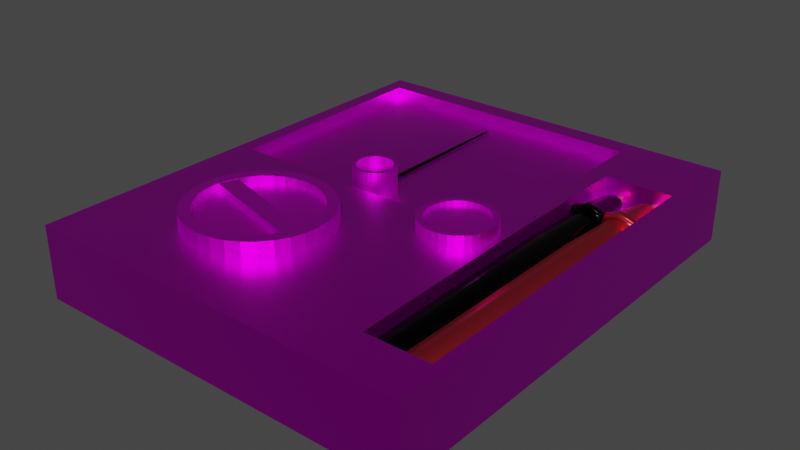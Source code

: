 # Source: AVO_Meter_Analog.blend  (saved by Blender 2.91.10; exported with 4.5.12 LTS)
import bpy
from mathutils import Matrix  # noqa: F401  (used for matrix-valued properties, if any)

bpy.ops.wm.read_factory_settings(use_empty=True)
scene = bpy.context.scene
scene.name = 'Scene'

# ---- collections
col_collection = bpy.data.collections.new('Collection'); scene.collection.children.link(col_collection)

# ---- images (referenced by path relative to the original .blend; pixels are not part of the script)
import os
ASSET_DIR = os.environ.get("B2B_ASSET_DIR", "")  # directory of the original .blend (textures are referenced by path, not embedded)
HERE = os.path.dirname(os.path.abspath(__file__))  # packed textures are extracted next to this script under _unpacked/

def load_image(name, relpath, width, height, colorspace="sRGB"):
    """Load a texture the original file referenced (path relative to the .blend, or extracted next to this script)."""
    p = next((c for c in (os.path.join(HERE, relpath), os.path.join(ASSET_DIR, relpath)) if relpath and os.path.exists(c)), "")
    if p:
        img = bpy.data.images.load(p, check_existing=True)
        img.name = name
    else:  # same state as the original file: an image datablock whose file is absent (Cycles renders it pink)
        img = bpy.data.images.new(name, width, height)
        img.source = "FILE"
        img.filepath = "//" + (relpath or name)
    img.colorspace_settings.name = colorspace
    return img
img_avometer_png_001 = load_image('Avometer.png.001', 'Avometer.png', 1024, 1024, 'sRGB')

# ---- materials (node trees are filled in below, after node groups)
mat_redplastic = bpy.data.materials.new('RedPlastic')
mat_redplastic.use_transparent_shadow = False
mat_gold = bpy.data.materials.new('Gold')
mat_gold.use_transparent_shadow = False
mat_material_004 = bpy.data.materials.new('Material.004')
mat_material_004.use_transparent_shadow = False
mat_material_002 = bpy.data.materials.new('Material.002')
mat_material_002.use_transparent_shadow = False
mat_material_001 = bpy.data.materials.new('Material.001')
mat_material_001.use_transparent_shadow = False
mat_material = bpy.data.materials.new('Material')
mat_material.alpha_threshold = 0.0
mat_material.use_transparent_shadow = False
mat_material.line_color = (0.0, 0.0, 0.0, 1.0)

# ---- material node trees
mat_redplastic.use_nodes = True; mat_redplastic.node_tree.nodes.clear()
_N = mat_redplastic.node_tree.nodes; _L = mat_redplastic.node_tree.links
n0 = _N.new('ShaderNodeBsdfPrincipled'); n0.name = 'Principled BSDF'; n0.location = (10, 300)
n0.distribution = 'GGX'
n0.subsurface_method = 'BURLEY'
n0.inputs[0].default_value = (0.9823, 0.05781, 0.09759, 1.0)
n0.inputs[1].default_value = 0.9959
n0.inputs[2].default_value = 0.3821
n0.inputs[3].default_value = 1.45
n0.inputs[13].default_value = 0.7033
n0.inputs[27].default_value = (0.0, 0.0, 0.0, 1.0)
n0.inputs[28].default_value = 1.0
n1 = _N.new('ShaderNodeOutputMaterial'); n1.name = 'Material Output'; n1.location = (300, 300)
_L.new(n0.outputs[0], n1.inputs[0])
n1.is_active_output = True
mat_gold.use_nodes = True; mat_gold.node_tree.nodes.clear()
_N = mat_gold.node_tree.nodes; _L = mat_gold.node_tree.links
n0 = _N.new('ShaderNodeBsdfPrincipled'); n0.name = 'Principled BSDF'; n0.location = (10, 300)
n0.distribution = 'GGX'
n0.subsurface_method = 'BURLEY'
n0.inputs[0].default_value = (0.9911, 0.7039, 0.297, 1.0)
n0.inputs[1].default_value = 0.9472
n0.inputs[2].default_value = 0.2561
n0.inputs[3].default_value = 1.45
n0.inputs[27].default_value = (0.0, 0.0, 0.0, 1.0)
n0.inputs[28].default_value = 1.0
n1 = _N.new('ShaderNodeOutputMaterial'); n1.name = 'Material Output'; n1.location = (300, 300)
_L.new(n0.outputs[0], n1.inputs[0])
n1.is_active_output = True
mat_material_004.use_nodes = True; mat_material_004.node_tree.nodes.clear()
_N = mat_material_004.node_tree.nodes; _L = mat_material_004.node_tree.links
n0 = _N.new('ShaderNodeBsdfPrincipled'); n0.name = 'Principled BSDF'; n0.location = (10, 300)
n0.distribution = 'GGX'
n0.subsurface_method = 'BURLEY'
n0.inputs[0].default_value = (0.0, 0.0, 0.0, 1.0)
n0.inputs[1].default_value = 0.7967
n0.inputs[2].default_value = 0.2073
n0.inputs[3].default_value = 1.45
n0.inputs[27].default_value = (0.0, 0.0, 0.0, 1.0)
n0.inputs[28].default_value = 1.0
n1 = _N.new('ShaderNodeOutputMaterial'); n1.name = 'Material Output'; n1.location = (300, 300)
_L.new(n0.outputs[0], n1.inputs[0])
n1.is_active_output = True
mat_material_002.use_nodes = True; mat_material_002.node_tree.nodes.clear()
_N = mat_material_002.node_tree.nodes; _L = mat_material_002.node_tree.links
n0 = _N.new('ShaderNodeBsdfPrincipled'); n0.name = 'Principled BSDF'; n0.location = (10, 300)
n0.distribution = 'GGX'
n0.subsurface_method = 'BURLEY'
n0.inputs[1].default_value = 1.0
n0.inputs[3].default_value = 1.45
n0.inputs[27].default_value = (0.0, 0.0, 0.0, 1.0)
n0.inputs[28].default_value = 1.0
n1 = _N.new('ShaderNodeOutputMaterial'); n1.name = 'Material Output'; n1.location = (300, 300)
n2 = _N.new('ShaderNodeTexImage'); n2.name = 'Image Texture'; n2.location = (-266, 191)
n2.image = img_avometer_png_001
_L.new(n0.outputs[0], n1.inputs[0])
_L.new(n2.outputs[0], n0.inputs[0])
n1.is_active_output = True
mat_material_001.use_nodes = True; mat_material_001.node_tree.nodes.clear()
_N = mat_material_001.node_tree.nodes; _L = mat_material_001.node_tree.links
n0 = _N.new('ShaderNodeBsdfPrincipled'); n0.name = 'Principled BSDF'; n0.location = (10, 300)
n0.distribution = 'GGX'
n0.subsurface_method = 'BURLEY'
n0.inputs[1].default_value = 1.0
n0.inputs[3].default_value = 1.45
n0.inputs[27].default_value = (0.0, 0.0, 0.0, 1.0)
n0.inputs[28].default_value = 1.0
n1 = _N.new('ShaderNodeOutputMaterial'); n1.name = 'Material Output'; n1.location = (300, 300)
n2 = _N.new('ShaderNodeTexImage'); n2.name = 'Image Texture'; n2.location = (-290, 247)
n2.image = img_avometer_png_001
_L.new(n0.outputs[0], n1.inputs[0])
_L.new(n2.outputs[0], n0.inputs[0])
n1.is_active_output = True
mat_material.use_nodes = True; mat_material.node_tree.nodes.clear()
_N = mat_material.node_tree.nodes; _L = mat_material.node_tree.links
n0 = _N.new('ShaderNodeOutputMaterial'); n0.name = 'Material Output'; n0.location = (300, 300)
n1 = _N.new('ShaderNodeBsdfPrincipled'); n1.name = 'Principled BSDF'; n1.location = (10, 300)
n1.distribution = 'GGX'
n1.subsurface_method = 'BURLEY'
n1.inputs[1].default_value = 1.0
n1.inputs[2].default_value = 0.4
n1.inputs[3].default_value = 1.45
n1.inputs[27].default_value = (0.0, 0.0, 0.0, 1.0)
n1.inputs[28].default_value = 1.0
n2 = _N.new('ShaderNodeTexImage'); n2.name = 'Image Texture'; n2.location = (-306, 229)
n2.image = img_avometer_png_001
_L.new(n1.outputs[0], n0.inputs[0])
_L.new(n2.outputs[0], n1.inputs[0])
n0.is_active_output = True

# ---- world
world_world = bpy.data.worlds.new('World'); scene.world = world_world
world_world.use_nodes = True; world_world.node_tree.nodes.clear()
_N = world_world.node_tree.nodes; _L = world_world.node_tree.links
n0 = _N.new('ShaderNodeOutputWorld'); n0.name = 'World Output'; n0.location = (300, 300)
n1 = _N.new('ShaderNodeBackground'); n1.name = 'Background'; n1.location = (10, 300)
n1.inputs[0].default_value = (0.05088, 0.05088, 0.05088, 1.0)
_L.new(n1.outputs[0], n0.inputs[0])
n0.is_active_output = True
world_world.color = (0.05088, 0.05088, 0.05088)
world_world.use_sun_shadow = False
world_world.sun_shadow_jitter_overblur = 0.0

# ---- meshes
me_cube_003 = bpy.data.meshes.new('Cube.003')
me_cube_003.from_pydata([(-1.0, -1.898, -1.0), (-1.0, -1.898, 0.8509), (-1.0, 1.0, -1.0), (-1.0, 1.0, 0.8509), (1.0, -1.898, -1.0), (1.0, -1.898, 0.8509), (1.0, 1.0, -1.0), (1.0, 1.0, 0.8509), (0.0, 1.0, -1.181), (0.0, 1.0, 1.181), (0.0, -1.898, -1.181), (0.0, -1.898, 1.181), (-1.19, -1.898, 0.0), (-1.19, 1.0, 0.0), (1.19, 1.0, 0.0), (1.19, -1.898, 0.0), (0.0, -1.898, 0.0), (-0.4017, 1.476, -0.02174), (-0.6935, 1.457, -0.01382), (-0.5828, 1.457, -0.5966), (2.117e-07, 1.457, -0.7019), (2.117e-07, 1.457, 0.6743), (0.5828, 1.457, 0.4821), (0.6935, 1.457, -0.01382), (0.5828, 1.457, -0.5966), (-0.5828, 1.457, 0.4821), (-0.1177, 1.908, -0.02985), (-0.3375, 1.476, -0.3593), (3.734e-08, 1.476, -0.4203), (3.734e-08, 1.476, 0.3768), (0.3375, 1.476, 0.2655), (0.4017, 1.476, -0.02174), (0.3375, 1.476, -0.3593), (-0.3375, 1.476, 0.2655), (0.3983, 1.514, -0.02177), (-0.09893, 1.908, -0.1288), (-1.109e-07, 1.908, -0.1467), (-1.109e-07, 1.908, 0.08696), (0.09893, 1.908, 0.05434), (0.1177, 1.908, -0.02985), (0.09893, 1.908, -0.1288), (-0.09893, 1.908, 0.05434), (-1.109e-07, 1.908, -0.02985), (0.3347, 1.514, -0.3565), (-0.3347, 1.514, 0.263), (3.631e-08, 1.514, 0.3734), (-0.3347, 1.514, -0.3565), (3.631e-08, 1.514, -0.417), (0.3347, 1.514, 0.263), (-0.3983, 1.514, -0.02177), (0.2514, 1.529, -0.2762), (2.83e-08, 1.529, 0.272), (-0.2514, 1.529, -0.2762), (-0.2991, 1.529, -0.02482), (0.2991, 1.529, -0.02482), (-0.2514, 1.529, 0.1891), (2.83e-08, 1.529, -0.3216), (0.2514, 1.529, 0.1891), (-0.8321, 0.9219, -0.8384), (-0.8321, 0.9219, 0.7018), (0.8321, 0.9219, -0.8384), (0.8321, 0.9219, 0.7018), (8.006e-08, 0.9219, 0.9762), (8.006e-08, 0.9219, -0.9887), (0.9902, 0.9219, -0.006257), (-0.9902, 0.9219, -0.006257), (-1.19, 0.9398, 1.02), (-1.19, 0.9882, 1.02), (-1.416, 0.9882, 0.007085), (-1.19, 0.9882, -1.183), (-5.564e-08, 0.9882, -1.398), (-5.564e-08, 0.9882, 1.412), (1.19, 0.9882, 1.02), (1.416, 0.9882, 0.007085), (1.19, 0.9882, -1.183), (1.19, 0.9398, -1.183), (-1.416, 0.9398, 0.007085), (-1.19, 0.9398, -1.183), (1.19, 0.9398, 1.02), (-5.564e-08, 0.9398, 1.412), (-5.564e-08, 0.9398, -1.398), (1.416, 0.9398, 0.007085), (-1.0, 0.2444, -1.0), (1.0, 0.2444, 0.8509), (0.0, 0.2444, 1.181), (0.0, 0.2444, -1.181), (1.19, 0.2444, 0.0), (-1.0, 0.2444, 0.8509), (1.0, 0.2444, -1.0), (-1.19, 0.2444, 0.0), (-0.8354, 0.9085, 0.7048), (0.8354, 0.9085, -0.8416), (-0.9941, 0.9085, -0.006133), (-0.8354, 0.9085, -0.8416), (0.8354, 0.9085, 0.7048), (7.848e-08, 0.9085, 0.9802), (7.848e-08, 0.9085, -0.9925), (0.9941, 0.9085, -0.006133), (-1.347, 0.9369, 0.004917), (-1.132, 0.9369, 0.9681), (1.132, 0.9369, 0.9681), (1.347, 0.9369, 0.004917), (1.132, 0.9369, -1.127), (-3.359e-08, 0.9369, -1.332), (-1.132, 0.9369, -1.127), (-3.359e-08, 0.9369, 1.341), (1.387, 0.9897, 0.006169), (1.166, 0.9897, 0.998), (-1.166, 0.9897, -1.159), (-1.387, 0.9897, 0.006169), (-4.845e-08, 0.9897, -1.37), (1.166, 0.9897, -1.159), (-4.845e-08, 0.9897, 1.382), (-1.166, 0.9897, 0.998)], [], [(103, 104, 77, 80), (13, 3, 25, 18), (86, 83, 5, 15), (16, 11, 1, 12), (85, 88, 4, 10), (84, 87, 1, 11), (83, 84, 11, 5), (82, 85, 10, 0), (15, 5, 11, 16), (6, 8, 20, 24), (2, 13, 18, 19), (4, 15, 16, 10), (10, 16, 12, 0), (88, 86, 15, 4), (9, 7, 22, 21), (109, 108, 69, 68), (19, 18, 17, 27), (21, 22, 30, 29), (24, 20, 28, 32), (22, 23, 31, 30), (14, 6, 24, 23), (8, 2, 19, 20), (3, 9, 21, 25), (7, 14, 23, 22), (57, 54, 39, 38), (56, 52, 35, 36), (54, 50, 40, 39), (55, 51, 37, 41), (18, 25, 33, 17), (25, 21, 29, 33), (23, 24, 32, 31), (20, 19, 27, 28), (42, 37, 38, 39), (26, 41, 37, 42), (35, 26, 42, 36), (36, 42, 39, 40), (50, 56, 36, 40), (51, 57, 38, 37), (52, 53, 26, 35), (53, 55, 41, 26), (17, 33, 44, 49), (27, 17, 49, 46), (29, 30, 48, 45), (32, 28, 47, 43), (33, 29, 45, 44), (31, 32, 43, 34), (28, 27, 46, 47), (30, 31, 34, 48), (49, 44, 55, 53), (46, 49, 53, 52), (45, 48, 57, 51), (43, 47, 56, 50), (44, 45, 51, 55), (34, 43, 50, 54), (47, 46, 52, 56), (48, 34, 54, 57), (93, 92, 65, 58), (101, 102, 75, 81), (104, 98, 76, 77), (98, 99, 66, 76), (100, 101, 81, 78), (106, 107, 72, 73), (102, 103, 80, 75), (92, 90, 59, 65), (76, 66, 67, 68), (77, 76, 68, 69), (74, 73, 81, 75), (69, 70, 80, 77), (72, 71, 79, 78), (71, 67, 66, 79), (70, 74, 75, 80), (73, 72, 78, 81), (108, 110, 70, 69), (110, 111, 74, 70), (105, 100, 78, 79), (107, 112, 71, 72), (99, 105, 79, 66), (112, 113, 67, 71), (111, 106, 73, 74), (113, 109, 68, 67), (12, 1, 87, 89), (0, 12, 89, 82), (91, 97, 86, 88), (93, 96, 85, 82), (94, 95, 84, 83), (95, 90, 87, 84), (96, 91, 88, 85), (97, 94, 83, 86), (64, 61, 94, 97), (63, 60, 91, 96), (62, 59, 90, 95), (61, 62, 95, 94), (58, 63, 96, 93), (60, 64, 97, 91), (89, 87, 90, 92), (82, 89, 92, 93), (59, 62, 105, 99), (62, 61, 100, 105), (60, 63, 103, 102), (61, 64, 101, 100), (65, 59, 99, 98), (58, 65, 98, 104), (64, 60, 102, 101), (63, 58, 104, 103), (3, 13, 109, 113), (6, 14, 106, 111), (9, 3, 113, 112), (7, 9, 112, 107), (8, 6, 111, 110), (2, 8, 110, 108), (14, 7, 107, 106), (13, 2, 108, 109)])
me_cube_003.polygons.foreach_set('use_smooth', [True] * 112)
me_cube_003.polygons.foreach_set('material_index', [0, 0, 0, 0, 0, 0, 0, 0, 0, 0, 0, 0, 0, 0, 0, 0, 0, 0, 0, 0, 0, 0, 0, 0, 1, 1, 1, 1, 0, 0, 0, 0, 1, 1, 1, 1, 1, 1, 1, 1, 1, 1, 1, 1, 1, 1, 1, 1, 1, 1, 1, 1, 1, 1, 1, 1, 0, 0, 0, 0, 0, 0, 0, 0, 0, 0, 0, 0, 0, 0, 0, 0, 0, 0, 0, 0, 0, 0, 0, 0, 0, 0, 0, 0, 0, 0, 0, 0, 0, 0, 0, 0, 0, 0, 0, 0, 0, 0, 0, 0, 0, 0, 0, 0, 0, 0, 0, 0, 0, 0, 0, 0])
_uv = me_cube_003.uv_layers.new(name='UVMap')
_uv.uv.foreach_set('vector', [0.25, 0.5098, 0.125, 0.5098, 0.125, 0.5098, 0.25, 0.5098, 0.5, 0.25, 0.625, 0.25, 0.625, 0.25, 0.5, 0.25, 0.5, 0.5945, 0.625, 0.5945, 0.625, 0.75, 0.5, 0.75, 0.5, 0.875, 0.625, 0.875, 0.625, 1.0, 0.5, 1.0, 0.25, 0.5945, 0.375, 0.5945, 0.375, 0.75, 0.25, 0.75, 0.75, 0.5945, 0.875, 0.5945, 0.875, 0.75, 0.75, 0.75, 0.625, 0.5945, 0.75, 0.5945, 0.75, 0.75, 0.625, 0.75, 0.125, 0.5945, 0.25, 0.5945, 0.25, 0.75, 0.125, 0.75, 0.5, 0.75, 0.625, 0.75, 0.625, 0.875, 0.5, 0.875, 0.375, 0.5, 0.25, 0.5, 0.25, 0.5, 0.375, 0.5, 0.375, 0.25, 0.5, 0.25, 0.5, 0.25, 0.375, 0.25, 0.375, 0.75, 0.5, 0.75, 0.5, 0.875, 0.375, 0.875, 0.375, 0.875, 0.5, 0.875, 0.5, 1.0, 0.375, 1.0, 0.375, 0.5945, 0.5, 0.5945, 0.5, 0.75, 0.375, 0.75, 0.75, 0.5, 0.625, 0.5, 0.625, 0.5, 0.75, 0.5, 0.5, 0.25, 0.375, 0.25, 0.375, 0.25, 0.5, 0.25, 0.375, 0.25, 0.5, 0.25, 0.5, 0.25, 0.375, 0.25, 0.75, 0.5, 0.625, 0.5, 0.625, 0.5, 0.75, 0.5, 0.375, 0.5, 0.25, 0.5, 0.25, 0.5, 0.375, 0.5, 0.625, 0.5, 0.5, 0.5, 0.5, 0.5, 0.625, 0.5, 0.5, 0.5, 0.375, 0.5, 0.375, 0.5, 0.5, 0.5, 0.25, 0.5, 0.125, 0.5, 0.125, 0.5, 0.25, 0.5, 0.875, 0.5, 0.75, 0.5, 0.75, 0.5, 0.875, 0.5, 0.625, 0.5, 0.5, 0.5, 0.5, 0.5, 0.625, 0.5, 0.625, 0.5, 0.5, 0.5, 0.5, 0.5, 0.625, 0.5, 0.25, 0.5, 0.125, 0.5, 0.125, 0.5, 0.25, 0.5, 0.5, 0.5, 0.375, 0.5, 0.375, 0.5, 0.5, 0.5, 0.875, 0.5, 0.75, 0.5, 0.75, 0.5, 0.875, 0.5, 0.5, 0.25, 0.625, 0.25, 0.625, 0.25, 0.5, 0.25, 0.875, 0.5, 0.75, 0.5, 0.75, 0.5, 0.875, 0.5, 0.5, 0.5, 0.375, 0.5, 0.375, 0.5, 0.5, 0.5, 0.25, 0.5, 0.125, 0.5, 0.125, 0.5, 0.25, 0.5, 0.5, 0.375, 0.625, 0.375, 0.625, 0.5, 0.5, 0.5, 0.5, 0.25, 0.625, 0.25, 0.625, 0.375, 0.5, 0.375, 0.375, 0.25, 0.5, 0.25, 0.5, 0.375, 0.375, 0.375, 0.375, 0.375, 0.5, 0.375, 0.5, 0.5, 0.375, 0.5, 0.375, 0.5, 0.25, 0.5, 0.25, 0.5, 0.375, 0.5, 0.75, 0.5, 0.625, 0.5, 0.625, 0.5, 0.75, 0.5, 0.375, 0.25, 0.5, 0.25, 0.5, 0.25, 0.375, 0.25, 0.5, 0.25, 0.625, 0.25, 0.625, 0.25, 0.5, 0.25, 0.5, 0.25, 0.625, 0.25, 0.625, 0.25, 0.5, 0.25, 0.375, 0.25, 0.5, 0.25, 0.5, 0.25, 0.375, 0.25, 0.75, 0.5, 0.625, 0.5, 0.625, 0.5, 0.75, 0.5, 0.375, 0.5, 0.25, 0.5, 0.25, 0.5, 0.375, 0.5, 0.875, 0.5, 0.75, 0.5, 0.75, 0.5, 0.875, 0.5, 0.5, 0.5, 0.375, 0.5, 0.375, 0.5, 0.5, 0.5, 0.25, 0.5, 0.125, 0.5, 0.125, 0.5, 0.25, 0.5, 0.625, 0.5, 0.5, 0.5, 0.5, 0.5, 0.625, 0.5, 0.5, 0.25, 0.625, 0.25, 0.625, 0.25, 0.5, 0.25, 0.375, 0.25, 0.5, 0.25, 0.5, 0.25, 0.375, 0.25, 0.75, 0.5, 0.625, 0.5, 0.625, 0.5, 0.75, 0.5, 0.375, 0.5, 0.25, 0.5, 0.25, 0.5, 0.375, 0.5, 0.875, 0.5, 0.75, 0.5, 0.75, 0.5, 0.875, 0.5, 0.5, 0.5, 0.375, 0.5, 0.375, 0.5, 0.5, 0.5, 0.25, 0.5, 0.125, 0.5, 0.125, 0.5, 0.25, 0.5, 0.625, 0.5, 0.5, 0.5, 0.5, 0.5, 0.625, 0.5, 0.375, 0.2386, 0.5, 0.2386, 0.5, 0.2402, 0.375, 0.2402, 0.5, 0.5098, 0.375, 0.5098, 0.375, 0.5098, 0.5, 0.5098, 0.375, 0.2402, 0.5, 0.2402, 0.5, 0.2402, 0.375, 0.2402, 0.5, 0.2402, 0.625, 0.2402, 0.625, 0.2402, 0.5, 0.2402, 0.625, 0.5098, 0.5, 0.5098, 0.5, 0.5098, 0.625, 0.5098, 0.5, 0.5, 0.625, 0.5, 0.625, 0.5, 0.5, 0.5, 0.375, 0.5098, 0.25, 0.5098, 0.25, 0.5098, 0.375, 0.5098, 0.5, 0.2386, 0.625, 0.2386, 0.625, 0.2402, 0.5, 0.2402, 0.5, 0.2402, 0.625, 0.2402, 0.625, 0.25, 0.5, 0.25, 0.375, 0.2402, 0.5, 0.2402, 0.5, 0.25, 0.375, 0.25, 0.375, 0.5, 0.5, 0.5, 0.5, 0.5098, 0.375, 0.5098, 0.125, 0.5, 0.25, 0.5, 0.25, 0.5098, 0.125, 0.5098, 0.625, 0.5, 0.75, 0.5, 0.75, 0.5098, 0.625, 0.5098, 0.75, 0.5, 0.875, 0.5, 0.875, 0.5098, 0.75, 0.5098, 0.25, 0.5, 0.375, 0.5, 0.375, 0.5098, 0.25, 0.5098, 0.5, 0.5, 0.625, 0.5, 0.625, 0.5098, 0.5, 0.5098, 0.125, 0.5, 0.25, 0.5, 0.25, 0.5, 0.125, 0.5, 0.25, 0.5, 0.375, 0.5, 0.375, 0.5, 0.25, 0.5, 0.75, 0.5098, 0.625, 0.5098, 0.625, 0.5098, 0.75, 0.5098, 0.625, 0.5, 0.75, 0.5, 0.75, 0.5, 0.625, 0.5, 0.875, 0.5098, 0.75, 0.5098, 0.75, 0.5098, 0.875, 0.5098, 0.75, 0.5, 0.875, 0.5, 0.875, 0.5, 0.75, 0.5, 0.375, 0.5, 0.5, 0.5, 0.5, 0.5, 0.375, 0.5, 0.625, 0.25, 0.5, 0.25, 0.5, 0.25, 0.625, 0.25, 0.5, 0.0, 0.625, 0.0, 0.625, 0.1555, 0.5, 0.1555, 0.375, 0.0, 0.5, 0.0, 0.5, 0.1555, 0.375, 0.1555, 0.375, 0.5114, 0.5, 0.5114, 0.5, 0.5945, 0.375, 0.5945, 0.125, 0.5114, 0.25, 0.5114, 0.25, 0.5945, 0.125, 0.5945, 0.625, 0.5114, 0.75, 0.5114, 0.75, 0.5945, 0.625, 0.5945, 0.75, 0.5114, 0.875, 0.5114, 0.875, 0.5945, 0.75, 0.5945, 0.25, 0.5114, 0.375, 0.5114, 0.375, 0.5945, 0.25, 0.5945, 0.5, 0.5114, 0.625, 0.5114, 0.625, 0.5945, 0.5, 0.5945, 0.5, 0.5098, 0.625, 0.5098, 0.625, 0.5114, 0.5, 0.5114, 0.25, 0.5098, 0.375, 0.5098, 0.375, 0.5114, 0.25, 0.5114, 0.75, 0.5098, 0.875, 0.5098, 0.875, 0.5114, 0.75, 0.5114, 0.625, 0.5098, 0.75, 0.5098, 0.75, 0.5114, 0.625, 0.5114, 0.125, 0.5098, 0.25, 0.5098, 0.25, 0.5114, 0.125, 0.5114, 0.375, 0.5098, 0.5, 0.5098, 0.5, 0.5114, 0.375, 0.5114, 0.5, 0.1555, 0.625, 0.1555, 0.625, 0.2386, 0.5, 0.2386, 0.375, 0.1555, 0.5, 0.1555, 0.5, 0.2386, 0.375, 0.2386, 0.875, 0.5098, 0.75, 0.5098, 0.75, 0.5098, 0.875, 0.5098, 0.75, 0.5098, 0.625, 0.5098, 0.625, 0.5098, 0.75, 0.5098, 0.375, 0.5098, 0.25, 0.5098, 0.25, 0.5098, 0.375, 0.5098, 0.625, 0.5098, 0.5, 0.5098, 0.5, 0.5098, 0.625, 0.5098, 0.5, 0.2402, 0.625, 0.2402, 0.625, 0.2402, 0.5, 0.2402, 0.375, 0.2402, 0.5, 0.2402, 0.5, 0.2402, 0.375, 0.2402, 0.5, 0.5098, 0.375, 0.5098, 0.375, 0.5098, 0.5, 0.5098, 0.25, 0.5098, 0.125, 0.5098, 0.125, 0.5098, 0.25, 0.5098, 0.625, 0.25, 0.5, 0.25, 0.5, 0.25, 0.625, 0.25, 0.375, 0.5, 0.5, 0.5, 0.5, 0.5, 0.375, 0.5, 0.75, 0.5, 0.875, 0.5, 0.875, 0.5, 0.75, 0.5, 0.625, 0.5, 0.75, 0.5, 0.75, 0.5, 0.625, 0.5, 0.25, 0.5, 0.375, 0.5, 0.375, 0.5, 0.25, 0.5, 0.125, 0.5, 0.25, 0.5, 0.25, 0.5, 0.125, 0.5, 0.5, 0.5, 0.625, 0.5, 0.625, 0.5, 0.5, 0.5, 0.5, 0.25, 0.375, 0.25, 0.375, 0.25, 0.5, 0.25])
me_cube_003.materials.append(mat_redplastic)
me_cube_003.materials.append(mat_gold)
me_cube_003.use_remesh_fix_poles = True
me_cube_003.use_remesh_preserve_attributes = False
me_cube_003.use_mirror_vertex_groups = False
me_cube_003.update()
me_cube_004 = bpy.data.meshes.new('Cube.004')
me_cube_004.from_pydata([(-1.0, -1.898, -1.0), (-1.0, -1.898, 0.8509), (-1.0, 1.0, -1.0), (-1.0, 1.0, 0.8509), (1.0, -1.898, -1.0), (1.0, -1.898, 0.8509), (1.0, 1.0, -1.0), (1.0, 1.0, 0.8509), (0.0, 1.0, -1.181), (0.0, 1.0, 1.181), (0.0, -1.898, -1.181), (0.0, -1.898, 1.181), (-1.19, -1.898, 0.0), (-1.19, 1.0, 0.0), (1.19, 1.0, 0.0), (1.19, -1.898, 0.0), (0.0, -1.898, 0.0), (-0.4017, 1.476, -0.02174), (-0.6935, 1.457, -0.01382), (-0.5828, 1.457, -0.5966), (2.117e-07, 1.457, -0.7019), (2.117e-07, 1.457, 0.6743), (0.5828, 1.457, 0.4821), (0.6935, 1.457, -0.01382), (0.5828, 1.457, -0.5966), (-0.5828, 1.457, 0.4821), (-0.1177, 1.908, -0.02985), (-0.3375, 1.476, -0.3593), (3.734e-08, 1.476, -0.4203), (3.734e-08, 1.476, 0.3768), (0.3375, 1.476, 0.2655), (0.4017, 1.476, -0.02174), (0.3375, 1.476, -0.3593), (-0.3375, 1.476, 0.2655), (0.3983, 1.514, -0.02177), (-0.09893, 1.908, -0.1288), (-1.109e-07, 1.908, -0.1467), (-1.109e-07, 1.908, 0.08696), (0.09893, 1.908, 0.05434), (0.1177, 1.908, -0.02985), (0.09893, 1.908, -0.1288), (-0.09893, 1.908, 0.05434), (-1.109e-07, 1.908, -0.02985), (0.3347, 1.514, -0.3565), (-0.3347, 1.514, 0.263), (3.631e-08, 1.514, 0.3734), (-0.3347, 1.514, -0.3565), (3.631e-08, 1.514, -0.417), (0.3347, 1.514, 0.263), (-0.3983, 1.514, -0.02177), (0.2514, 1.529, -0.2762), (2.83e-08, 1.529, 0.272), (-0.2514, 1.529, -0.2762), (-0.2991, 1.529, -0.02482), (0.2991, 1.529, -0.02482), (-0.2514, 1.529, 0.1891), (2.83e-08, 1.529, -0.3216), (0.2514, 1.529, 0.1891), (-0.8321, 0.9219, -0.8384), (-0.8321, 0.9219, 0.7018), (0.8321, 0.9219, -0.8384), (0.8321, 0.9219, 0.7018), (8.006e-08, 0.9219, 0.9762), (8.006e-08, 0.9219, -0.9887), (0.9902, 0.9219, -0.006257), (-0.9902, 0.9219, -0.006257), (-1.19, 0.9398, 1.02), (-1.19, 0.9882, 1.02), (-1.416, 0.9882, 0.007085), (-1.19, 0.9882, -1.183), (-5.564e-08, 0.9882, -1.398), (-5.564e-08, 0.9882, 1.412), (1.19, 0.9882, 1.02), (1.416, 0.9882, 0.007085), (1.19, 0.9882, -1.183), (1.19, 0.9398, -1.183), (-1.416, 0.9398, 0.007085), (-1.19, 0.9398, -1.183), (1.19, 0.9398, 1.02), (-5.564e-08, 0.9398, 1.412), (-5.564e-08, 0.9398, -1.398), (1.416, 0.9398, 0.007085), (-1.0, 0.2444, -1.0), (1.0, 0.2444, 0.8509), (0.0, 0.2444, 1.181), (0.0, 0.2444, -1.181), (1.19, 0.2444, 0.0), (-1.0, 0.2444, 0.8509), (1.0, 0.2444, -1.0), (-1.19, 0.2444, 0.0), (-0.8354, 0.9085, 0.7048), (0.8354, 0.9085, -0.8416), (-0.9941, 0.9085, -0.006133), (-0.8354, 0.9085, -0.8416), (0.8354, 0.9085, 0.7048), (7.848e-08, 0.9085, 0.9802), (7.848e-08, 0.9085, -0.9925), (0.9941, 0.9085, -0.006133), (-1.347, 0.9369, 0.004917), (-1.132, 0.9369, 0.9681), (1.132, 0.9369, 0.9681), (1.347, 0.9369, 0.004917), (1.132, 0.9369, -1.127), (-3.359e-08, 0.9369, -1.332), (-1.132, 0.9369, -1.127), (-3.359e-08, 0.9369, 1.341), (1.387, 0.9897, 0.006169), (1.166, 0.9897, 0.998), (-1.166, 0.9897, -1.159), (-1.387, 0.9897, 0.006169), (-4.845e-08, 0.9897, -1.37), (1.166, 0.9897, -1.159), (-4.845e-08, 0.9897, 1.382), (-1.166, 0.9897, 0.998)], [], [(103, 104, 77, 80), (13, 3, 25, 18), (86, 83, 5, 15), (16, 11, 1, 12), (85, 88, 4, 10), (84, 87, 1, 11), (83, 84, 11, 5), (82, 85, 10, 0), (15, 5, 11, 16), (6, 8, 20, 24), (2, 13, 18, 19), (4, 15, 16, 10), (10, 16, 12, 0), (88, 86, 15, 4), (9, 7, 22, 21), (109, 108, 69, 68), (19, 18, 17, 27), (21, 22, 30, 29), (24, 20, 28, 32), (22, 23, 31, 30), (14, 6, 24, 23), (8, 2, 19, 20), (3, 9, 21, 25), (7, 14, 23, 22), (57, 54, 39, 38), (56, 52, 35, 36), (54, 50, 40, 39), (55, 51, 37, 41), (18, 25, 33, 17), (25, 21, 29, 33), (23, 24, 32, 31), (20, 19, 27, 28), (42, 37, 38, 39), (26, 41, 37, 42), (35, 26, 42, 36), (36, 42, 39, 40), (50, 56, 36, 40), (51, 57, 38, 37), (52, 53, 26, 35), (53, 55, 41, 26), (17, 33, 44, 49), (27, 17, 49, 46), (29, 30, 48, 45), (32, 28, 47, 43), (33, 29, 45, 44), (31, 32, 43, 34), (28, 27, 46, 47), (30, 31, 34, 48), (49, 44, 55, 53), (46, 49, 53, 52), (45, 48, 57, 51), (43, 47, 56, 50), (44, 45, 51, 55), (34, 43, 50, 54), (47, 46, 52, 56), (48, 34, 54, 57), (93, 92, 65, 58), (101, 102, 75, 81), (104, 98, 76, 77), (98, 99, 66, 76), (100, 101, 81, 78), (106, 107, 72, 73), (102, 103, 80, 75), (92, 90, 59, 65), (76, 66, 67, 68), (77, 76, 68, 69), (74, 73, 81, 75), (69, 70, 80, 77), (72, 71, 79, 78), (71, 67, 66, 79), (70, 74, 75, 80), (73, 72, 78, 81), (108, 110, 70, 69), (110, 111, 74, 70), (105, 100, 78, 79), (107, 112, 71, 72), (99, 105, 79, 66), (112, 113, 67, 71), (111, 106, 73, 74), (113, 109, 68, 67), (12, 1, 87, 89), (0, 12, 89, 82), (91, 97, 86, 88), (93, 96, 85, 82), (94, 95, 84, 83), (95, 90, 87, 84), (96, 91, 88, 85), (97, 94, 83, 86), (64, 61, 94, 97), (63, 60, 91, 96), (62, 59, 90, 95), (61, 62, 95, 94), (58, 63, 96, 93), (60, 64, 97, 91), (89, 87, 90, 92), (82, 89, 92, 93), (59, 62, 105, 99), (62, 61, 100, 105), (60, 63, 103, 102), (61, 64, 101, 100), (65, 59, 99, 98), (58, 65, 98, 104), (64, 60, 102, 101), (63, 58, 104, 103), (3, 13, 109, 113), (6, 14, 106, 111), (9, 3, 113, 112), (7, 9, 112, 107), (8, 6, 111, 110), (2, 8, 110, 108), (14, 7, 107, 106), (13, 2, 108, 109)])
me_cube_004.polygons.foreach_set('use_smooth', [True] * 112)
me_cube_004.polygons.foreach_set('material_index', [2, 2, 2, 2, 2, 2, 2, 2, 2, 2, 2, 2, 2, 2, 2, 2, 2, 2, 2, 2, 2, 2, 2, 2, 1, 1, 1, 1, 2, 2, 2, 2, 1, 1, 1, 1, 1, 1, 1, 1, 1, 1, 1, 1, 1, 1, 1, 1, 1, 1, 1, 1, 1, 1, 1, 1, 2, 2, 2, 2, 2, 2, 2, 2, 2, 2, 2, 2, 2, 2, 2, 2, 2, 2, 2, 2, 2, 2, 2, 2, 2, 2, 2, 2, 2, 2, 2, 2, 2, 2, 2, 2, 2, 2, 2, 2, 2, 2, 2, 2, 2, 2, 2, 2, 2, 2, 2, 2, 2, 2, 2, 2])
_uv = me_cube_004.uv_layers.new(name='UVMap')
_uv.uv.foreach_set('vector', [0.25, 0.5098, 0.125, 0.5098, 0.125, 0.5098, 0.25, 0.5098, 0.5, 0.25, 0.625, 0.25, 0.625, 0.25, 0.5, 0.25, 0.5, 0.5945, 0.625, 0.5945, 0.625, 0.75, 0.5, 0.75, 0.5, 0.875, 0.625, 0.875, 0.625, 1.0, 0.5, 1.0, 0.25, 0.5945, 0.375, 0.5945, 0.375, 0.75, 0.25, 0.75, 0.75, 0.5945, 0.875, 0.5945, 0.875, 0.75, 0.75, 0.75, 0.625, 0.5945, 0.75, 0.5945, 0.75, 0.75, 0.625, 0.75, 0.125, 0.5945, 0.25, 0.5945, 0.25, 0.75, 0.125, 0.75, 0.5, 0.75, 0.625, 0.75, 0.625, 0.875, 0.5, 0.875, 0.375, 0.5, 0.25, 0.5, 0.25, 0.5, 0.375, 0.5, 0.375, 0.25, 0.5, 0.25, 0.5, 0.25, 0.375, 0.25, 0.375, 0.75, 0.5, 0.75, 0.5, 0.875, 0.375, 0.875, 0.375, 0.875, 0.5, 0.875, 0.5, 1.0, 0.375, 1.0, 0.375, 0.5945, 0.5, 0.5945, 0.5, 0.75, 0.375, 0.75, 0.75, 0.5, 0.625, 0.5, 0.625, 0.5, 0.75, 0.5, 0.5, 0.25, 0.375, 0.25, 0.375, 0.25, 0.5, 0.25, 0.375, 0.25, 0.5, 0.25, 0.5, 0.25, 0.375, 0.25, 0.75, 0.5, 0.625, 0.5, 0.625, 0.5, 0.75, 0.5, 0.375, 0.5, 0.25, 0.5, 0.25, 0.5, 0.375, 0.5, 0.625, 0.5, 0.5, 0.5, 0.5, 0.5, 0.625, 0.5, 0.5, 0.5, 0.375, 0.5, 0.375, 0.5, 0.5, 0.5, 0.25, 0.5, 0.125, 0.5, 0.125, 0.5, 0.25, 0.5, 0.875, 0.5, 0.75, 0.5, 0.75, 0.5, 0.875, 0.5, 0.625, 0.5, 0.5, 0.5, 0.5, 0.5, 0.625, 0.5, 0.625, 0.5, 0.5, 0.5, 0.5, 0.5, 0.625, 0.5, 0.25, 0.5, 0.125, 0.5, 0.125, 0.5, 0.25, 0.5, 0.5, 0.5, 0.375, 0.5, 0.375, 0.5, 0.5, 0.5, 0.875, 0.5, 0.75, 0.5, 0.75, 0.5, 0.875, 0.5, 0.5, 0.25, 0.625, 0.25, 0.625, 0.25, 0.5, 0.25, 0.875, 0.5, 0.75, 0.5, 0.75, 0.5, 0.875, 0.5, 0.5, 0.5, 0.375, 0.5, 0.375, 0.5, 0.5, 0.5, 0.25, 0.5, 0.125, 0.5, 0.125, 0.5, 0.25, 0.5, 0.5, 0.375, 0.625, 0.375, 0.625, 0.5, 0.5, 0.5, 0.5, 0.25, 0.625, 0.25, 0.625, 0.375, 0.5, 0.375, 0.375, 0.25, 0.5, 0.25, 0.5, 0.375, 0.375, 0.375, 0.375, 0.375, 0.5, 0.375, 0.5, 0.5, 0.375, 0.5, 0.375, 0.5, 0.25, 0.5, 0.25, 0.5, 0.375, 0.5, 0.75, 0.5, 0.625, 0.5, 0.625, 0.5, 0.75, 0.5, 0.375, 0.25, 0.5, 0.25, 0.5, 0.25, 0.375, 0.25, 0.5, 0.25, 0.625, 0.25, 0.625, 0.25, 0.5, 0.25, 0.5, 0.25, 0.625, 0.25, 0.625, 0.25, 0.5, 0.25, 0.375, 0.25, 0.5, 0.25, 0.5, 0.25, 0.375, 0.25, 0.75, 0.5, 0.625, 0.5, 0.625, 0.5, 0.75, 0.5, 0.375, 0.5, 0.25, 0.5, 0.25, 0.5, 0.375, 0.5, 0.875, 0.5, 0.75, 0.5, 0.75, 0.5, 0.875, 0.5, 0.5, 0.5, 0.375, 0.5, 0.375, 0.5, 0.5, 0.5, 0.25, 0.5, 0.125, 0.5, 0.125, 0.5, 0.25, 0.5, 0.625, 0.5, 0.5, 0.5, 0.5, 0.5, 0.625, 0.5, 0.5, 0.25, 0.625, 0.25, 0.625, 0.25, 0.5, 0.25, 0.375, 0.25, 0.5, 0.25, 0.5, 0.25, 0.375, 0.25, 0.75, 0.5, 0.625, 0.5, 0.625, 0.5, 0.75, 0.5, 0.375, 0.5, 0.25, 0.5, 0.25, 0.5, 0.375, 0.5, 0.875, 0.5, 0.75, 0.5, 0.75, 0.5, 0.875, 0.5, 0.5, 0.5, 0.375, 0.5, 0.375, 0.5, 0.5, 0.5, 0.25, 0.5, 0.125, 0.5, 0.125, 0.5, 0.25, 0.5, 0.625, 0.5, 0.5, 0.5, 0.5, 0.5, 0.625, 0.5, 0.375, 0.2386, 0.5, 0.2386, 0.5, 0.2402, 0.375, 0.2402, 0.5, 0.5098, 0.375, 0.5098, 0.375, 0.5098, 0.5, 0.5098, 0.375, 0.2402, 0.5, 0.2402, 0.5, 0.2402, 0.375, 0.2402, 0.5, 0.2402, 0.625, 0.2402, 0.625, 0.2402, 0.5, 0.2402, 0.625, 0.5098, 0.5, 0.5098, 0.5, 0.5098, 0.625, 0.5098, 0.5, 0.5, 0.625, 0.5, 0.625, 0.5, 0.5, 0.5, 0.375, 0.5098, 0.25, 0.5098, 0.25, 0.5098, 0.375, 0.5098, 0.5, 0.2386, 0.625, 0.2386, 0.625, 0.2402, 0.5, 0.2402, 0.5, 0.2402, 0.625, 0.2402, 0.625, 0.25, 0.5, 0.25, 0.375, 0.2402, 0.5, 0.2402, 0.5, 0.25, 0.375, 0.25, 0.375, 0.5, 0.5, 0.5, 0.5, 0.5098, 0.375, 0.5098, 0.125, 0.5, 0.25, 0.5, 0.25, 0.5098, 0.125, 0.5098, 0.625, 0.5, 0.75, 0.5, 0.75, 0.5098, 0.625, 0.5098, 0.75, 0.5, 0.875, 0.5, 0.875, 0.5098, 0.75, 0.5098, 0.25, 0.5, 0.375, 0.5, 0.375, 0.5098, 0.25, 0.5098, 0.5, 0.5, 0.625, 0.5, 0.625, 0.5098, 0.5, 0.5098, 0.125, 0.5, 0.25, 0.5, 0.25, 0.5, 0.125, 0.5, 0.25, 0.5, 0.375, 0.5, 0.375, 0.5, 0.25, 0.5, 0.75, 0.5098, 0.625, 0.5098, 0.625, 0.5098, 0.75, 0.5098, 0.625, 0.5, 0.75, 0.5, 0.75, 0.5, 0.625, 0.5, 0.875, 0.5098, 0.75, 0.5098, 0.75, 0.5098, 0.875, 0.5098, 0.75, 0.5, 0.875, 0.5, 0.875, 0.5, 0.75, 0.5, 0.375, 0.5, 0.5, 0.5, 0.5, 0.5, 0.375, 0.5, 0.625, 0.25, 0.5, 0.25, 0.5, 0.25, 0.625, 0.25, 0.5, 0.0, 0.625, 0.0, 0.625, 0.1555, 0.5, 0.1555, 0.375, 0.0, 0.5, 0.0, 0.5, 0.1555, 0.375, 0.1555, 0.375, 0.5114, 0.5, 0.5114, 0.5, 0.5945, 0.375, 0.5945, 0.125, 0.5114, 0.25, 0.5114, 0.25, 0.5945, 0.125, 0.5945, 0.625, 0.5114, 0.75, 0.5114, 0.75, 0.5945, 0.625, 0.5945, 0.75, 0.5114, 0.875, 0.5114, 0.875, 0.5945, 0.75, 0.5945, 0.25, 0.5114, 0.375, 0.5114, 0.375, 0.5945, 0.25, 0.5945, 0.5, 0.5114, 0.625, 0.5114, 0.625, 0.5945, 0.5, 0.5945, 0.5, 0.5098, 0.625, 0.5098, 0.625, 0.5114, 0.5, 0.5114, 0.25, 0.5098, 0.375, 0.5098, 0.375, 0.5114, 0.25, 0.5114, 0.75, 0.5098, 0.875, 0.5098, 0.875, 0.5114, 0.75, 0.5114, 0.625, 0.5098, 0.75, 0.5098, 0.75, 0.5114, 0.625, 0.5114, 0.125, 0.5098, 0.25, 0.5098, 0.25, 0.5114, 0.125, 0.5114, 0.375, 0.5098, 0.5, 0.5098, 0.5, 0.5114, 0.375, 0.5114, 0.5, 0.1555, 0.625, 0.1555, 0.625, 0.2386, 0.5, 0.2386, 0.375, 0.1555, 0.5, 0.1555, 0.5, 0.2386, 0.375, 0.2386, 0.875, 0.5098, 0.75, 0.5098, 0.75, 0.5098, 0.875, 0.5098, 0.75, 0.5098, 0.625, 0.5098, 0.625, 0.5098, 0.75, 0.5098, 0.375, 0.5098, 0.25, 0.5098, 0.25, 0.5098, 0.375, 0.5098, 0.625, 0.5098, 0.5, 0.5098, 0.5, 0.5098, 0.625, 0.5098, 0.5, 0.2402, 0.625, 0.2402, 0.625, 0.2402, 0.5, 0.2402, 0.375, 0.2402, 0.5, 0.2402, 0.5, 0.2402, 0.375, 0.2402, 0.5, 0.5098, 0.375, 0.5098, 0.375, 0.5098, 0.5, 0.5098, 0.25, 0.5098, 0.125, 0.5098, 0.125, 0.5098, 0.25, 0.5098, 0.625, 0.25, 0.5, 0.25, 0.5, 0.25, 0.625, 0.25, 0.375, 0.5, 0.5, 0.5, 0.5, 0.5, 0.375, 0.5, 0.75, 0.5, 0.875, 0.5, 0.875, 0.5, 0.75, 0.5, 0.625, 0.5, 0.75, 0.5, 0.75, 0.5, 0.625, 0.5, 0.25, 0.5, 0.375, 0.5, 0.375, 0.5, 0.25, 0.5, 0.125, 0.5, 0.25, 0.5, 0.25, 0.5, 0.125, 0.5, 0.5, 0.5, 0.625, 0.5, 0.625, 0.5, 0.5, 0.5, 0.5, 0.25, 0.375, 0.25, 0.375, 0.25, 0.5, 0.25])
me_cube_004.materials.append(mat_redplastic)
me_cube_004.materials.append(mat_gold)
me_cube_004.materials.append(mat_material_004)
me_cube_004.use_remesh_fix_poles = True
me_cube_004.use_remesh_preserve_attributes = False
me_cube_004.use_mirror_vertex_groups = False
me_cube_004.update()
me_cube = bpy.data.meshes.new('Cube')
me_cube.from_pydata([(-1.279, 0.0, -1.279), (-1.279, 0.0, 1.279), (-0.6312, 3.12, -0.6312), (-0.6312, 3.12, 0.6312), (1.279, 0.0, -1.279), (1.279, 0.0, 1.279), (0.6312, 3.12, -0.6312), (0.6312, 3.12, 0.6312)], [], [(0, 1, 3, 2), (2, 3, 7, 6), (6, 7, 5, 4), (4, 5, 1, 0), (2, 6, 4, 0), (7, 3, 1, 5)])
_uv = me_cube.uv_layers.new(name='UVMap')
_uv.uv.foreach_set('vector', [0.375, 0.0, 0.625, 0.0, 0.625, 0.25, 0.375, 0.25, 0.375, 0.25, 0.625, 0.25, 0.625, 0.5, 0.375, 0.5, 0.375, 0.5, 0.625, 0.5, 0.625, 0.75, 0.375, 0.75, 0.375, 0.75, 0.625, 0.75, 0.625, 1.0, 0.375, 1.0, 0.125, 0.5, 0.375, 0.5, 0.375, 0.75, 0.125, 0.75, 0.625, 0.5, 0.875, 0.5, 0.875, 0.75, 0.625, 0.75])
me_cube.materials.append(mat_material_004)
me_cube.use_remesh_fix_poles = True
me_cube.use_remesh_preserve_attributes = False
me_cube.use_mirror_vertex_groups = False
me_cube.update()
me_cylinder_001 = bpy.data.meshes.new('Cylinder.001')
me_cylinder_001.from_pydata([(-0.3842, 0.05007, 0.004656), (-0.3842, 0.05007, 0.04392), (-0.3556, 0.1523, 0.004656), (-0.3556, 0.1523, 0.04392), (0.349, -0.1552, 0.004656), (0.349, -0.1552, 0.04392), (0.3776, -0.05299, 0.004656), (0.3776, -0.05299, 0.04392), (0.0002061, 0.3931, -0.1024), (0.0002061, 0.3931, 0.04571), (0.07687, 0.3855, -0.1024), (0.07687, 0.3855, 0.04571), (0.1506, 0.3631, -0.1024), (0.1506, 0.3631, 0.04571), (0.2185, 0.3268, -0.1024), (0.2185, 0.3268, 0.04571), (0.2781, 0.278, -0.1024), (0.2781, 0.278, 0.04571), (0.327, 0.2184, -0.1024), (0.327, 0.2184, 0.04571), (0.3633, 0.1505, -0.1024), (0.3633, 0.1505, 0.04571), (0.3856, 0.07676, -0.1024), (0.3856, 0.07676, 0.04571), (0.3932, 9.084e-05, -0.1024), (0.3932, 9.084e-05, 0.04571), (0.3856, -0.07657, -0.1024), (0.3856, -0.07657, 0.04571), (0.3633, -0.1503, -0.1024), (0.3633, -0.1503, 0.04571), (0.327, -0.2182, -0.1024), (0.327, -0.2182, 0.04571), (0.2781, -0.2778, -0.1024), (0.2781, -0.2778, 0.04571), (0.2185, -0.3267, -0.1024), (0.2185, -0.3267, 0.04571), (0.1506, -0.363, -0.1024), (0.1506, -0.363, 0.04571), (0.07687, -0.3853, -0.1024), (0.07687, -0.3853, 0.04571), (0.0002061, -0.3929, -0.1024), (0.0002061, -0.3929, 0.04571), (-0.07646, -0.3853, -0.1024), (-0.07646, -0.3853, 0.04571), (-0.1502, -0.363, -0.1024), (-0.1502, -0.363, 0.04571), (-0.2181, -0.3267, -0.1024), (-0.2181, -0.3267, 0.04571), (-0.2777, -0.2778, -0.1024), (-0.2777, -0.2778, 0.04571), (-0.3265, -0.2182, -0.1024), (-0.3265, -0.2182, 0.04571), (-0.3629, -0.1503, -0.1024), (-0.3629, -0.1503, 0.04571), (-0.3852, -0.07657, -0.1024), (-0.3852, -0.07657, 0.04571), (-0.3928, 9.131e-05, -0.1024), (-0.3928, 9.131e-05, 0.04571), (-0.3852, 0.07676, -0.1024), (-0.3852, 0.07676, 0.04571), (-0.3629, 0.1505, -0.1024), (-0.3629, 0.1505, 0.04571), (-0.3265, 0.2184, -0.1024), (-0.3265, 0.2184, 0.04571), (-0.2777, 0.278, -0.1024), (-0.2777, 0.278, 0.04571), (-0.2181, 0.3268, -0.1024), (-0.2181, 0.3268, 0.04571), (-0.1502, 0.3632, -0.1024), (-0.1502, 0.3632, 0.04571), (-0.07646, 0.3855, -0.1024), (-0.07646, 0.3855, 0.04571), (0.06418, 0.3217, 0.04571), (0.0002062, 0.328, 0.04571), (0.1257, 0.3031, 0.04571), (0.1824, 0.2728, 0.04571), (0.2321, 0.232, 0.04571), (0.2729, 0.1823, 0.04571), (0.3032, 0.1256, 0.04571), (0.3218, 0.06407, 0.04571), (0.3281, 9.093e-05, 0.04571), (0.3218, -0.06389, 0.04571), (0.3032, -0.1254, 0.04571), (0.2729, -0.1821, 0.04571), (0.2321, -0.2318, 0.04571), (0.1824, -0.2726, 0.04571), (0.1257, -0.3029, 0.04571), (0.06418, -0.3215, 0.04571), (0.0002061, -0.3279, 0.04571), (-0.06377, -0.3215, 0.04571), (-0.1253, -0.3029, 0.04571), (-0.182, -0.2726, 0.04571), (-0.2317, -0.2318, 0.04571), (-0.2725, -0.1821, 0.04571), (-0.3028, -0.1254, 0.04571), (-0.3214, -0.06389, 0.04571), (-0.3277, 9.122e-05, 0.04571), (-0.3214, 0.06407, 0.04571), (-0.3028, 0.1256, 0.04571), (-0.2725, 0.1823, 0.04571), (-0.2317, 0.232, 0.04571), (-0.182, 0.2728, 0.04571), (-0.1253, 0.3031, 0.04571), (-0.06377, 0.3217, 0.04571), (0.06418, 0.3217, 0.004918), (0.0002062, 0.328, 0.004918), (0.1257, 0.3031, 0.004918), (0.1824, 0.2728, 0.004918), (0.2321, 0.232, 0.004918), (0.2729, 0.1823, 0.004918), (0.3032, 0.1256, 0.004918), (0.3218, 0.06407, 0.004918), (0.3281, 9.093e-05, 0.004918), (0.3218, -0.06389, 0.004918), (0.3032, -0.1254, 0.004918), (0.2729, -0.1821, 0.004918), (0.2321, -0.2318, 0.004918), (0.1824, -0.2726, 0.004918), (0.1257, -0.3029, 0.004918), (0.06418, -0.3215, 0.004918), (0.0002061, -0.3279, 0.004918), (-0.06377, -0.3215, 0.004918), (-0.1253, -0.3029, 0.004918), (-0.182, -0.2726, 0.004918), (-0.2317, -0.2318, 0.004918), (-0.2725, -0.1821, 0.004918), (-0.3028, -0.1254, 0.004918), (-0.3214, -0.06389, 0.004918), (-0.3277, 9.122e-05, 0.004918), (-0.3214, 0.06407, 0.004918), (-0.3028, 0.1256, 0.004918), (-0.2725, 0.1823, 0.004918), (-0.2317, 0.232, 0.004918), (-0.182, 0.2728, 0.004918), (-0.1253, 0.3031, 0.004918), (-0.06377, 0.3217, 0.004918)], [], [(0, 1, 3, 2), (2, 3, 7, 6), (6, 7, 5, 4), (4, 5, 1, 0), (2, 6, 4, 0), (7, 3, 1, 5), (8, 9, 11, 10), (10, 11, 13, 12), (12, 13, 15, 14), (14, 15, 17, 16), (16, 17, 19, 18), (18, 19, 21, 20), (20, 21, 23, 22), (22, 23, 25, 24), (24, 25, 27, 26), (26, 27, 29, 28), (28, 29, 31, 30), (30, 31, 33, 32), (32, 33, 35, 34), (34, 35, 37, 36), (36, 37, 39, 38), (38, 39, 41, 40), (40, 41, 43, 42), (42, 43, 45, 44), (44, 45, 47, 46), (46, 47, 49, 48), (48, 49, 51, 50), (50, 51, 53, 52), (52, 53, 55, 54), (54, 55, 57, 56), (56, 57, 59, 58), (58, 59, 61, 60), (60, 61, 63, 62), (62, 63, 65, 64), (64, 65, 67, 66), (66, 67, 69, 68), (49, 47, 91, 92), (68, 69, 71, 70), (70, 71, 9, 8), (8, 10, 12, 14, 16, 18, 20, 22, 24, 26, 28, 30, 32, 34, 36, 38, 40, 42, 44, 46, 48, 50, 52, 54, 56, 58, 60, 62, 64, 66, 68, 70), (103, 102, 134, 135), (67, 65, 100, 101), (23, 21, 78, 79), (41, 39, 87, 88), (59, 57, 96, 97), (15, 13, 74, 75), (33, 31, 83, 84), (51, 49, 92, 93), (69, 67, 101, 102), (25, 23, 79, 80), (43, 41, 88, 89), (61, 59, 97, 98), (17, 15, 75, 76), (35, 33, 84, 85), (53, 51, 93, 94), (71, 69, 102, 103), (27, 25, 80, 81), (45, 43, 89, 90), (63, 61, 98, 99), (19, 17, 76, 77), (37, 35, 85, 86), (55, 53, 94, 95), (11, 9, 73, 72), (9, 71, 103, 73), (29, 27, 81, 82), (47, 45, 90, 91), (65, 63, 99, 100), (21, 19, 77, 78), (39, 37, 86, 87), (57, 55, 95, 96), (13, 11, 72, 74), (31, 29, 82, 83), (104, 105, 135, 134, 133, 132, 131, 130, 129, 128, 127, 126, 125, 124, 123, 122, 121, 120, 119, 118, 117, 116, 115, 114, 113, 112, 111, 110, 109, 108, 107, 106), (90, 89, 121, 122), (77, 76, 108, 109), (73, 103, 135, 105), (91, 90, 122, 123), (78, 77, 109, 110), (92, 91, 123, 124), (79, 78, 110, 111), (93, 92, 124, 125), (80, 79, 111, 112), (94, 93, 125, 126), (81, 80, 112, 113), (95, 94, 126, 127), (82, 81, 113, 114), (96, 95, 127, 128), (83, 82, 114, 115), (97, 96, 128, 129), (84, 83, 115, 116), (98, 97, 129, 130), (85, 84, 116, 117), (99, 98, 130, 131), (86, 85, 117, 118), (72, 73, 105, 104), (100, 99, 131, 132), (87, 86, 118, 119), (74, 72, 104, 106), (101, 100, 132, 133), (88, 87, 119, 120), (75, 74, 106, 107), (102, 101, 133, 134), (89, 88, 120, 121), (76, 75, 107, 108)])
me_cylinder_001.polygons.foreach_set('material_index', [0, 0, 0, 0, 0, 0, 1, 1, 1, 1, 1, 1, 1, 1, 1, 1, 1, 1, 1, 1, 1, 1, 1, 1, 1, 1, 1, 1, 1, 1, 1, 1, 1, 1, 1, 1, 1, 1, 1, 1, 1, 1, 1, 1, 1, 1, 1, 1, 1, 1, 1, 1, 1, 1, 1, 1, 1, 1, 1, 1, 1, 1, 1, 1, 1, 1, 1, 1, 1, 1, 1, 1, 1, 1, 1, 1, 1, 1, 1, 1, 1, 1, 1, 1, 1, 1, 1, 1, 1, 1, 1, 1, 1, 1, 1, 1, 1, 1, 1, 1, 1, 1, 1, 1])
_uv = me_cylinder_001.uv_layers.new(name='UVMap')
_uv.uv.foreach_set('vector', [0.2645, 0.2807, 0.2645, 0.2807, 0.2645, 0.3278, 0.2645, 0.3278, 0.2645, 0.3278, 0.2645, 0.3278, 0.4841, 0.2721, 0.4841, 0.2721, 0.4841, 0.2721, 0.4841, 0.2721, 0.4841, 0.2251, 0.4841, 0.2251, 0.4841, 0.2251, 0.4841, 0.2251, 0.2645, 0.2807, 0.2645, 0.2807, 0.2645, 0.3278, 0.4841, 0.2721, 0.4841, 0.2251, 0.2645, 0.2807, 0.4841, 0.2721, 0.2645, 0.3278, 0.2645, 0.2807, 0.4841, 0.2251, 0.3854, 0.4093, 0.3854, 0.4093, 0.4104, 0.4068, 0.4104, 0.4068, 0.4104, 0.4068, 0.4104, 0.4068, 0.4343, 0.3993, 0.4343, 0.3993, 0.4343, 0.3993, 0.4343, 0.3993, 0.4564, 0.3872, 0.4564, 0.3872, 0.4564, 0.3872, 0.4564, 0.3872, 0.4758, 0.3709, 0.4758, 0.3709, 0.4758, 0.3709, 0.4758, 0.3709, 0.4917, 0.351, 0.4917, 0.351, 0.4917, 0.351, 0.4917, 0.351, 0.5035, 0.3283, 0.5035, 0.3283, 0.5035, 0.3283, 0.5035, 0.3283, 0.5108, 0.3037, 0.5108, 0.3037, 0.5108, 0.3037, 0.5108, 0.3037, 0.5133, 0.278, 0.5133, 0.278, 0.5133, 0.278, 0.5133, 0.278, 0.5108, 0.2524, 0.5108, 0.2524, 0.5108, 0.2524, 0.5108, 0.2524, 0.5035, 0.2278, 0.5035, 0.2278, 0.5035, 0.2278, 0.5035, 0.2278, 0.4917, 0.2051, 0.4917, 0.2051, 0.4917, 0.2051, 0.4917, 0.2051, 0.4758, 0.1852, 0.4758, 0.1852, 0.4758, 0.1852, 0.4758, 0.1852, 0.4564, 0.1689, 0.4564, 0.1689, 0.4564, 0.1689, 0.4564, 0.1689, 0.4343, 0.1568, 0.4343, 0.1568, 0.4343, 0.1568, 0.4343, 0.1568, 0.4104, 0.1493, 0.4104, 0.1493, 0.4104, 0.1493, 0.4104, 0.1493, 0.3854, 0.1468, 0.3854, 0.1468, 0.3854, 0.1468, 0.3854, 0.1468, 0.3605, 0.1493, 0.3605, 0.1493, 0.3605, 0.1493, 0.3605, 0.1493, 0.3365, 0.1568, 0.3365, 0.1568, 0.3365, 0.1568, 0.3365, 0.1568, 0.3144, 0.1689, 0.3144, 0.1689, 0.3144, 0.1689, 0.3144, 0.1689, 0.295, 0.1852, 0.295, 0.1852, 0.295, 0.1852, 0.295, 0.1852, 0.2791, 0.2051, 0.2791, 0.2051, 0.2791, 0.2051, 0.2791, 0.2051, 0.2673, 0.2278, 0.2673, 0.2278, 0.2673, 0.2278, 0.2673, 0.2278, 0.26, 0.2524, 0.26, 0.2524, 0.26, 0.2524, 0.26, 0.2524, 0.2575, 0.278, 0.2575, 0.278, 0.2575, 0.278, 0.2575, 0.278, 0.26, 0.3037, 0.26, 0.3037, 0.26, 0.3037, 0.26, 0.3037, 0.2673, 0.3283, 0.2673, 0.3283, 0.2673, 0.3283, 0.2673, 0.3283, 0.2791, 0.351, 0.2791, 0.351, 0.2791, 0.351, 0.2791, 0.351, 0.295, 0.3709, 0.295, 0.3709, 0.295, 0.3709, 0.295, 0.3709, 0.3144, 0.3872, 0.3144, 0.3872, 0.3144, 0.3872, 0.3144, 0.3872, 0.3365, 0.3993, 0.3365, 0.3993, 0.295, 0.1852, 0.3144, 0.1689, 0.3261, 0.187, 0.3099, 0.2006, 0.3365, 0.3993, 0.3365, 0.3993, 0.3605, 0.4068, 0.3605, 0.4068, 0.3605, 0.4068, 0.3605, 0.4068, 0.3854, 0.4093, 0.3854, 0.4093, 0.3854, 0.4093, 0.4104, 0.4068, 0.4343, 0.3993, 0.4564, 0.3872, 0.4758, 0.3709, 0.4917, 0.351, 0.5035, 0.3283, 0.5108, 0.3037, 0.5133, 0.278, 0.5108, 0.2524, 0.5035, 0.2278, 0.4917, 0.2051, 0.4758, 0.1852, 0.4564, 0.1689, 0.4343, 0.1568, 0.4104, 0.1493, 0.3854, 0.1468, 0.3605, 0.1493, 0.3365, 0.1568, 0.3144, 0.1689, 0.295, 0.1852, 0.2791, 0.2051, 0.2673, 0.2278, 0.26, 0.2524, 0.2575, 0.278, 0.26, 0.3037, 0.2673, 0.3283, 0.2791, 0.351, 0.295, 0.3709, 0.3144, 0.3872, 0.3365, 0.3993, 0.3605, 0.4068, 0.3646, 0.3855, 0.3446, 0.3793, 0.3446, 0.3793, 0.3646, 0.3855, 0.3144, 0.3872, 0.295, 0.3709, 0.3099, 0.3555, 0.3261, 0.3691, 0.5108, 0.3037, 0.5035, 0.3283, 0.484, 0.32, 0.4901, 0.2994, 0.3854, 0.1468, 0.4104, 0.1493, 0.4062, 0.1706, 0.3854, 0.1685, 0.26, 0.3037, 0.2575, 0.278, 0.2787, 0.278, 0.2807, 0.2994, 0.4564, 0.3872, 0.4343, 0.3993, 0.4262, 0.3793, 0.4447, 0.3691, 0.4758, 0.1852, 0.4917, 0.2051, 0.4741, 0.2172, 0.4609, 0.2006, 0.2791, 0.2051, 0.295, 0.1852, 0.3099, 0.2006, 0.2967, 0.2172, 0.3365, 0.3993, 0.3144, 0.3872, 0.3261, 0.3691, 0.3446, 0.3793, 0.5133, 0.278, 0.5108, 0.3037, 0.4901, 0.2994, 0.4921, 0.278, 0.3605, 0.1493, 0.3854, 0.1468, 0.3854, 0.1685, 0.3646, 0.1706, 0.2673, 0.3283, 0.26, 0.3037, 0.2807, 0.2994, 0.2868, 0.32, 0.4758, 0.3709, 0.4564, 0.3872, 0.4447, 0.3691, 0.4609, 0.3555, 0.4564, 0.1689, 0.4758, 0.1852, 0.4609, 0.2006, 0.4447, 0.187, 0.2673, 0.2278, 0.2791, 0.2051, 0.2967, 0.2172, 0.2868, 0.2361, 0.3605, 0.4068, 0.3365, 0.3993, 0.3446, 0.3793, 0.3646, 0.3855, 0.5108, 0.2524, 0.5133, 0.278, 0.4921, 0.278, 0.4901, 0.2567, 0.3365, 0.1568, 0.3605, 0.1493, 0.3646, 0.1706, 0.3446, 0.1768, 0.2791, 0.351, 0.2673, 0.3283, 0.2868, 0.32, 0.2967, 0.3389, 0.4917, 0.351, 0.4758, 0.3709, 0.4609, 0.3555, 0.4741, 0.3389, 0.4343, 0.1568, 0.4564, 0.1689, 0.4447, 0.187, 0.4262, 0.1768, 0.26, 0.2524, 0.2673, 0.2278, 0.2868, 0.2361, 0.2807, 0.2567, 0.4104, 0.4068, 0.3854, 0.4093, 0.3854, 0.3876, 0.4062, 0.3855, 0.3854, 0.4093, 0.3605, 0.4068, 0.3646, 0.3855, 0.3854, 0.3876, 0.5035, 0.2278, 0.5108, 0.2524, 0.4901, 0.2567, 0.484, 0.2361, 0.3144, 0.1689, 0.3365, 0.1568, 0.3446, 0.1768, 0.3261, 0.187, 0.295, 0.3709, 0.2791, 0.351, 0.2967, 0.3389, 0.3099, 0.3555, 0.5035, 0.3283, 0.4917, 0.351, 0.4741, 0.3389, 0.484, 0.32, 0.4104, 0.1493, 0.4343, 0.1568, 0.4262, 0.1768, 0.4062, 0.1706, 0.2575, 0.278, 0.26, 0.2524, 0.2807, 0.2567, 0.2787, 0.278, 0.4343, 0.3993, 0.4104, 0.4068, 0.4062, 0.3855, 0.4262, 0.3793, 0.4917, 0.2051, 0.5035, 0.2278, 0.484, 0.2361, 0.4741, 0.2172, 0.4062, 0.3855, 0.3854, 0.3876, 0.3646, 0.3855, 0.3446, 0.3793, 0.3261, 0.3691, 0.3099, 0.3555, 0.2967, 0.3389, 0.2868, 0.32, 0.2807, 0.2994, 0.2787, 0.278, 0.2807, 0.2567, 0.2868, 0.2361, 0.2967, 0.2172, 0.3099, 0.2006, 0.3261, 0.187, 0.3446, 0.1768, 0.3646, 0.1706, 0.3854, 0.1685, 0.4062, 0.1706, 0.4262, 0.1768, 0.4447, 0.187, 0.4609, 0.2006, 0.4741, 0.2172, 0.484, 0.2361, 0.4901, 0.2567, 0.4921, 0.278, 0.4901, 0.2994, 0.484, 0.32, 0.4741, 0.3389, 0.4609, 0.3555, 0.4447, 0.3691, 0.4262, 0.3793, 0.3446, 0.1768, 0.3646, 0.1706, 0.3646, 0.1706, 0.3446, 0.1768, 0.4741, 0.3389, 0.4609, 0.3555, 0.4609, 0.3555, 0.4741, 0.3389, 0.3854, 0.3876, 0.3646, 0.3855, 0.3646, 0.3855, 0.3854, 0.3876, 0.3261, 0.187, 0.3446, 0.1768, 0.3446, 0.1768, 0.3261, 0.187, 0.484, 0.32, 0.4741, 0.3389, 0.4741, 0.3389, 0.484, 0.32, 0.3099, 0.2006, 0.3261, 0.187, 0.3261, 0.187, 0.3099, 0.2006, 0.4901, 0.2994, 0.484, 0.32, 0.484, 0.32, 0.4901, 0.2994, 0.2967, 0.2172, 0.3099, 0.2006, 0.3099, 0.2006, 0.2967, 0.2172, 0.4921, 0.278, 0.4901, 0.2994, 0.4901, 0.2994, 0.4921, 0.278, 0.2868, 0.2361, 0.2967, 0.2172, 0.2967, 0.2172, 0.2868, 0.2361, 0.4901, 0.2567, 0.4921, 0.278, 0.4921, 0.278, 0.4901, 0.2567, 0.2807, 0.2567, 0.2868, 0.2361, 0.2868, 0.2361, 0.2807, 0.2567, 0.484, 0.2361, 0.4901, 0.2567, 0.4901, 0.2567, 0.484, 0.2361, 0.2787, 0.278, 0.2807, 0.2567, 0.2807, 0.2567, 0.2787, 0.278, 0.4741, 0.2172, 0.484, 0.2361, 0.484, 0.2361, 0.4741, 0.2172, 0.2807, 0.2994, 0.2787, 0.278, 0.2787, 0.278, 0.2807, 0.2994, 0.4609, 0.2006, 0.4741, 0.2172, 0.4741, 0.2172, 0.4609, 0.2006, 0.2868, 0.32, 0.2807, 0.2994, 0.2807, 0.2994, 0.2868, 0.32, 0.4447, 0.187, 0.4609, 0.2006, 0.4609, 0.2006, 0.4447, 0.187, 0.2967, 0.3389, 0.2868, 0.32, 0.2868, 0.32, 0.2967, 0.3389, 0.4262, 0.1768, 0.4447, 0.187, 0.4447, 0.187, 0.4262, 0.1768, 0.4062, 0.3855, 0.3854, 0.3876, 0.3854, 0.3876, 0.4062, 0.3855, 0.3099, 0.3555, 0.2967, 0.3389, 0.2967, 0.3389, 0.3099, 0.3555, 0.4062, 0.1706, 0.4262, 0.1768, 0.4262, 0.1768, 0.4062, 0.1706, 0.4262, 0.3793, 0.4062, 0.3855, 0.4062, 0.3855, 0.4262, 0.3793, 0.3261, 0.3691, 0.3099, 0.3555, 0.3099, 0.3555, 0.3261, 0.3691, 0.3854, 0.1685, 0.4062, 0.1706, 0.4062, 0.1706, 0.3854, 0.1685, 0.4447, 0.3691, 0.4262, 0.3793, 0.4262, 0.3793, 0.4447, 0.3691, 0.3446, 0.3793, 0.3261, 0.3691, 0.3261, 0.3691, 0.3446, 0.3793, 0.3646, 0.1706, 0.3854, 0.1685, 0.3854, 0.1685, 0.3646, 0.1706, 0.4609, 0.3555, 0.4447, 0.3691, 0.4447, 0.3691, 0.4609, 0.3555])
me_cylinder_001.materials.append(mat_material_002)
me_cylinder_001.materials.append(mat_material_001)
me_cylinder_001.use_remesh_fix_poles = True
me_cylinder_001.use_remesh_preserve_attributes = False
me_cylinder_001.use_mirror_vertex_groups = False
me_cylinder_001.update()
me_cylinder_002 = bpy.data.meshes.new('Cylinder.002')
me_cylinder_002.from_pydata([(-3.714e-07, 0.2041, -0.05239), (-3.714e-07, 0.2041, 0.02452), (0.03981, 0.2001, -0.05239), (0.03981, 0.2001, 0.02452), (0.07809, 0.1885, -0.05239), (0.07809, 0.1885, 0.02452), (0.1134, 0.1697, -0.05239), (0.1134, 0.1697, 0.02452), (0.1443, 0.1443, -0.05239), (0.1443, 0.1443, 0.02452), (0.1697, 0.1134, -0.05239), (0.1697, 0.1134, 0.02452), (0.1885, 0.07809, -0.05239), (0.1885, 0.07809, 0.02452), (0.2001, 0.03981, -0.05239), (0.2001, 0.03981, 0.02452), (0.2041, -1.857e-07, -0.05239), (0.2041, -1.857e-07, 0.02452), (0.2001, -0.03981, -0.05239), (0.2001, -0.03981, 0.02452), (0.1885, -0.07809, -0.05239), (0.1885, -0.07809, 0.02452), (0.1697, -0.1134, -0.05239), (0.1697, -0.1134, 0.02452), (0.1443, -0.1443, -0.05239), (0.1443, -0.1443, 0.02452), (0.1134, -0.1697, -0.05239), (0.1134, -0.1697, 0.02452), (0.07809, -0.1885, -0.05239), (0.07809, -0.1885, 0.02452), (0.03981, -0.2001, -0.05239), (0.03981, -0.2001, 0.02452), (-4.333e-07, -0.2041, -0.05239), (-4.333e-07, -0.2041, 0.02452), (-0.03981, -0.2001, -0.05239), (-0.03981, -0.2001, 0.02452), (-0.07809, -0.1885, -0.05239), (-0.07809, -0.1885, 0.02452), (-0.1134, -0.1697, -0.05239), (-0.1134, -0.1697, 0.02452), (-0.1443, -0.1443, -0.05239), (-0.1443, -0.1443, 0.02452), (-0.1697, -0.1134, -0.05239), (-0.1697, -0.1134, 0.02452), (-0.1885, -0.07809, -0.05239), (-0.1885, -0.07809, 0.02452), (-0.2001, -0.03981, -0.05239), (-0.2001, -0.03981, 0.02452), (-0.2041, 0.0, -0.05239), (-0.2041, 0.0, 0.02452), (-0.2001, 0.03981, -0.05239), (-0.2001, 0.03981, 0.02452), (-0.1885, 0.07809, -0.05239), (-0.1885, 0.07809, 0.02452), (-0.1697, 0.1134, -0.05239), (-0.1697, 0.1134, 0.02452), (-0.1443, 0.1443, -0.05239), (-0.1443, 0.1443, 0.02452), (-0.1134, 0.1697, -0.05239), (-0.1134, 0.1697, 0.02452), (-0.07809, 0.1885, -0.05239), (-0.07809, 0.1885, 0.02452), (-0.03981, 0.2001, -0.05239), (-0.03981, 0.2001, 0.02452), (0.03322, 0.167, 0.02452), (-3.714e-07, 0.1703, 0.02452), (0.06517, 0.1573, 0.02452), (0.09461, 0.1416, 0.02452), (0.1204, 0.1204, 0.02452), (0.1416, 0.09461, 0.02452), (0.1573, 0.06517, 0.02452), (0.167, 0.03322, 0.02452), (0.1703, -1.548e-07, 0.02452), (0.167, -0.03322, 0.02452), (0.1573, -0.06517, 0.02452), (0.1416, -0.09461, 0.02452), (0.1204, -0.1204, 0.02452), (0.09461, -0.1416, 0.02452), (0.06517, -0.1573, 0.02452), (0.03322, -0.167, 0.02452), (-4.333e-07, -0.1703, 0.02452), (-0.03322, -0.167, 0.02452), (-0.06517, -0.1573, 0.02452), (-0.09461, -0.1416, 0.02452), (-0.1204, -0.1204, 0.02452), (-0.1416, -0.09461, 0.02452), (-0.1573, -0.06517, 0.02452), (-0.167, -0.03322, 0.02452), (-0.1703, 0.0, 0.02452), (-0.167, 0.03322, 0.02452), (-0.1573, 0.06517, 0.02452), (-0.1416, 0.09461, 0.02452), (-0.1204, 0.1204, 0.02452), (-0.09461, 0.1416, 0.02452), (-0.06517, 0.1573, 0.02452), (-0.03322, 0.167, 0.02452), (0.03322, 0.167, 0.003342), (-3.714e-07, 0.1703, 0.003342), (0.06517, 0.1573, 0.003342), (0.09461, 0.1416, 0.003342), (0.1204, 0.1204, 0.003342), (0.1416, 0.09461, 0.003342), (0.1573, 0.06517, 0.003342), (0.167, 0.03322, 0.003342), (0.1703, -1.548e-07, 0.003342), (0.167, -0.03322, 0.003342), (0.1573, -0.06517, 0.003342), (0.1416, -0.09461, 0.003342), (0.1204, -0.1204, 0.003342), (0.09461, -0.1416, 0.003342), (0.06517, -0.1573, 0.003342), (0.03322, -0.167, 0.003342), (-4.333e-07, -0.1703, 0.003342), (-0.03322, -0.167, 0.003342), (-0.06517, -0.1573, 0.003342), (-0.09461, -0.1416, 0.003342), (-0.1204, -0.1204, 0.003342), (-0.1416, -0.09461, 0.003342), (-0.1573, -0.06517, 0.003342), (-0.167, -0.03322, 0.003342), (-0.1703, 0.0, 0.003342), (-0.167, 0.03322, 0.003342), (-0.1573, 0.06517, 0.003342), (-0.1416, 0.09461, 0.003342), (-0.1204, 0.1204, 0.003342), (-0.09461, 0.1416, 0.003342), (-0.06517, 0.1573, 0.003342), (-0.03322, 0.167, 0.003342)], [], [(0, 1, 3, 2), (2, 3, 5, 4), (4, 5, 7, 6), (6, 7, 9, 8), (8, 9, 11, 10), (10, 11, 13, 12), (12, 13, 15, 14), (14, 15, 17, 16), (16, 17, 19, 18), (18, 19, 21, 20), (20, 21, 23, 22), (22, 23, 25, 24), (24, 25, 27, 26), (26, 27, 29, 28), (28, 29, 31, 30), (30, 31, 33, 32), (32, 33, 35, 34), (34, 35, 37, 36), (36, 37, 39, 38), (38, 39, 41, 40), (40, 41, 43, 42), (42, 43, 45, 44), (44, 45, 47, 46), (46, 47, 49, 48), (48, 49, 51, 50), (50, 51, 53, 52), (52, 53, 55, 54), (54, 55, 57, 56), (56, 57, 59, 58), (58, 59, 61, 60), (41, 39, 83, 84), (60, 61, 63, 62), (62, 63, 1, 0), (0, 2, 4, 6, 8, 10, 12, 14, 16, 18, 20, 22, 24, 26, 28, 30, 32, 34, 36, 38, 40, 42, 44, 46, 48, 50, 52, 54, 56, 58, 60, 62), (95, 94, 126, 127), (59, 57, 92, 93), (15, 13, 70, 71), (33, 31, 79, 80), (51, 49, 88, 89), (7, 5, 66, 67), (25, 23, 75, 76), (43, 41, 84, 85), (61, 59, 93, 94), (17, 15, 71, 72), (35, 33, 80, 81), (53, 51, 89, 90), (9, 7, 67, 68), (27, 25, 76, 77), (45, 43, 85, 86), (63, 61, 94, 95), (19, 17, 72, 73), (37, 35, 81, 82), (55, 53, 90, 91), (11, 9, 68, 69), (29, 27, 77, 78), (47, 45, 86, 87), (3, 1, 65, 64), (1, 63, 95, 65), (21, 19, 73, 74), (39, 37, 82, 83), (57, 55, 91, 92), (13, 11, 69, 70), (31, 29, 78, 79), (49, 47, 87, 88), (5, 3, 64, 66), (23, 21, 74, 75), (96, 97, 127, 126, 125, 124, 123, 122, 121, 120, 119, 118, 117, 116, 115, 114, 113, 112, 111, 110, 109, 108, 107, 106, 105, 104, 103, 102, 101, 100, 99, 98), (82, 81, 113, 114), (69, 68, 100, 101), (65, 95, 127, 97), (83, 82, 114, 115), (70, 69, 101, 102), (84, 83, 115, 116), (71, 70, 102, 103), (85, 84, 116, 117), (72, 71, 103, 104), (86, 85, 117, 118), (73, 72, 104, 105), (87, 86, 118, 119), (74, 73, 105, 106), (88, 87, 119, 120), (75, 74, 106, 107), (89, 88, 120, 121), (76, 75, 107, 108), (90, 89, 121, 122), (77, 76, 108, 109), (91, 90, 122, 123), (78, 77, 109, 110), (64, 65, 97, 96), (92, 91, 123, 124), (79, 78, 110, 111), (66, 64, 96, 98), (93, 92, 124, 125), (80, 79, 111, 112), (67, 66, 98, 99), (94, 93, 125, 126), (81, 80, 112, 113), (68, 67, 99, 100)])
_uv = me_cylinder_002.uv_layers.new(name='UVMap')
_uv.uv.foreach_set('vector', [0.6637, 0.5312, 0.6637, 0.5312, 0.6768, 0.5299, 0.6768, 0.5299, 0.6768, 0.5299, 0.6768, 0.5299, 0.6895, 0.5259, 0.6895, 0.5259, 0.6895, 0.5259, 0.6895, 0.5259, 0.7011, 0.5196, 0.7011, 0.5196, 0.7011, 0.5196, 0.7011, 0.5196, 0.7112, 0.511, 0.7112, 0.511, 0.7112, 0.511, 0.7112, 0.511, 0.7196, 0.5005, 0.7196, 0.5005, 0.7196, 0.5005, 0.7196, 0.5005, 0.7258, 0.4886, 0.7258, 0.4886, 0.7258, 0.4886, 0.7258, 0.4886, 0.7296, 0.4757, 0.7296, 0.4757, 0.7296, 0.4757, 0.7296, 0.4757, 0.7309, 0.4622, 0.7309, 0.4622, 0.7309, 0.4622, 0.7309, 0.4622, 0.7296, 0.4488, 0.7296, 0.4488, 0.7296, 0.4488, 0.7296, 0.4488, 0.7258, 0.4358, 0.7258, 0.4358, 0.7258, 0.4358, 0.7258, 0.4358, 0.7196, 0.4239, 0.7196, 0.4239, 0.7196, 0.4239, 0.7196, 0.4239, 0.7112, 0.4134, 0.7112, 0.4134, 0.7112, 0.4134, 0.7112, 0.4134, 0.7011, 0.4049, 0.7011, 0.4049, 0.7011, 0.4049, 0.7011, 0.4049, 0.6895, 0.3985, 0.6895, 0.3985, 0.6895, 0.3985, 0.6895, 0.3985, 0.6768, 0.3946, 0.6768, 0.3946, 0.6768, 0.3946, 0.6768, 0.3946, 0.6637, 0.3932, 0.6637, 0.3932, 0.6637, 0.3932, 0.6637, 0.3932, 0.6506, 0.3946, 0.6506, 0.3946, 0.6506, 0.3946, 0.6506, 0.3946, 0.638, 0.3985, 0.638, 0.3985, 0.638, 0.3985, 0.638, 0.3985, 0.6264, 0.4049, 0.6264, 0.4049, 0.6264, 0.4049, 0.6264, 0.4049, 0.6162, 0.4134, 0.6162, 0.4134, 0.6162, 0.4134, 0.6162, 0.4134, 0.6079, 0.4239, 0.6079, 0.4239, 0.6079, 0.4239, 0.6079, 0.4239, 0.6017, 0.4358, 0.6017, 0.4358, 0.6017, 0.4358, 0.6017, 0.4358, 0.5978, 0.4488, 0.5978, 0.4488, 0.5978, 0.4488, 0.5978, 0.4488, 0.5966, 0.4622, 0.5966, 0.4622, 0.5966, 0.4622, 0.5966, 0.4622, 0.5978, 0.4757, 0.5978, 0.4757, 0.5978, 0.4757, 0.5978, 0.4757, 0.6017, 0.4886, 0.6017, 0.4886, 0.6017, 0.4886, 0.6017, 0.4886, 0.6079, 0.5005, 0.6079, 0.5005, 0.6079, 0.5005, 0.6079, 0.5005, 0.6162, 0.511, 0.6162, 0.511, 0.6162, 0.511, 0.6162, 0.511, 0.6264, 0.5196, 0.6264, 0.5196, 0.6264, 0.5196, 0.6264, 0.5196, 0.638, 0.5259, 0.638, 0.5259, 0.6162, 0.4134, 0.6264, 0.4049, 0.6326, 0.4144, 0.6241, 0.4215, 0.638, 0.5259, 0.638, 0.5259, 0.6506, 0.5299, 0.6506, 0.5299, 0.6506, 0.5299, 0.6506, 0.5299, 0.6637, 0.5312, 0.6637, 0.5312, 0.6637, 0.5312, 0.6768, 0.5299, 0.6895, 0.5259, 0.7011, 0.5196, 0.7112, 0.511, 0.7196, 0.5005, 0.7258, 0.4886, 0.7296, 0.4757, 0.7309, 0.4622, 0.7296, 0.4488, 0.7258, 0.4358, 0.7196, 0.4239, 0.7112, 0.4134, 0.7011, 0.4049, 0.6895, 0.3985, 0.6768, 0.3946, 0.6637, 0.3932, 0.6506, 0.3946, 0.638, 0.3985, 0.6264, 0.4049, 0.6162, 0.4134, 0.6079, 0.4239, 0.6017, 0.4358, 0.5978, 0.4488, 0.5966, 0.4622, 0.5978, 0.4757, 0.6017, 0.4886, 0.6079, 0.5005, 0.6162, 0.511, 0.6264, 0.5196, 0.638, 0.5259, 0.6506, 0.5299, 0.6528, 0.5187, 0.6423, 0.5154, 0.6423, 0.5154, 0.6528, 0.5187, 0.6264, 0.5196, 0.6162, 0.511, 0.6241, 0.5029, 0.6326, 0.5101, 0.7296, 0.4757, 0.7258, 0.4886, 0.7155, 0.4842, 0.7187, 0.4734, 0.6637, 0.3932, 0.6768, 0.3946, 0.6747, 0.4058, 0.6637, 0.4047, 0.5978, 0.4757, 0.5966, 0.4622, 0.6077, 0.4622, 0.6087, 0.4734, 0.7011, 0.5196, 0.6895, 0.5259, 0.6852, 0.5154, 0.6949, 0.5101, 0.7112, 0.4134, 0.7196, 0.4239, 0.7104, 0.4302, 0.7034, 0.4215, 0.6079, 0.4239, 0.6162, 0.4134, 0.6241, 0.4215, 0.6171, 0.4302, 0.638, 0.5259, 0.6264, 0.5196, 0.6326, 0.5101, 0.6423, 0.5154, 0.7309, 0.4622, 0.7296, 0.4757, 0.7187, 0.4734, 0.7198, 0.4622, 0.6506, 0.3946, 0.6637, 0.3932, 0.6637, 0.4047, 0.6528, 0.4058, 0.6017, 0.4886, 0.5978, 0.4757, 0.6087, 0.4734, 0.6119, 0.4842, 0.7112, 0.511, 0.7011, 0.5196, 0.6949, 0.5101, 0.7034, 0.5029, 0.7011, 0.4049, 0.7112, 0.4134, 0.7034, 0.4215, 0.6949, 0.4144, 0.6017, 0.4358, 0.6079, 0.4239, 0.6171, 0.4302, 0.6119, 0.4402, 0.6506, 0.5299, 0.638, 0.5259, 0.6423, 0.5154, 0.6528, 0.5187, 0.7296, 0.4488, 0.7309, 0.4622, 0.7198, 0.4622, 0.7187, 0.451, 0.638, 0.3985, 0.6506, 0.3946, 0.6528, 0.4058, 0.6423, 0.409, 0.6079, 0.5005, 0.6017, 0.4886, 0.6119, 0.4842, 0.6171, 0.4942, 0.7196, 0.5005, 0.7112, 0.511, 0.7034, 0.5029, 0.7104, 0.4942, 0.6895, 0.3985, 0.7011, 0.4049, 0.6949, 0.4144, 0.6852, 0.409, 0.5978, 0.4488, 0.6017, 0.4358, 0.6119, 0.4402, 0.6087, 0.451, 0.6768, 0.5299, 0.6637, 0.5312, 0.6637, 0.5198, 0.6747, 0.5187, 0.6637, 0.5312, 0.6506, 0.5299, 0.6528, 0.5187, 0.6637, 0.5198, 0.7258, 0.4358, 0.7296, 0.4488, 0.7187, 0.451, 0.7155, 0.4402, 0.6264, 0.4049, 0.638, 0.3985, 0.6423, 0.409, 0.6326, 0.4144, 0.6162, 0.511, 0.6079, 0.5005, 0.6171, 0.4942, 0.6241, 0.5029, 0.7258, 0.4886, 0.7196, 0.5005, 0.7104, 0.4942, 0.7155, 0.4842, 0.6768, 0.3946, 0.6895, 0.3985, 0.6852, 0.409, 0.6747, 0.4058, 0.5966, 0.4622, 0.5978, 0.4488, 0.6087, 0.451, 0.6077, 0.4622, 0.6895, 0.5259, 0.6768, 0.5299, 0.6747, 0.5187, 0.6852, 0.5154, 0.7196, 0.4239, 0.7258, 0.4358, 0.7155, 0.4402, 0.7104, 0.4302, 0.6747, 0.5187, 0.6637, 0.5198, 0.6528, 0.5187, 0.6423, 0.5154, 0.6326, 0.5101, 0.6241, 0.5029, 0.6171, 0.4942, 0.6119, 0.4842, 0.6087, 0.4734, 0.6077, 0.4622, 0.6087, 0.451, 0.6119, 0.4402, 0.6171, 0.4302, 0.6241, 0.4215, 0.6326, 0.4144, 0.6423, 0.409, 0.6528, 0.4058, 0.6637, 0.4047, 0.6747, 0.4058, 0.6852, 0.409, 0.6949, 0.4144, 0.7034, 0.4215, 0.7104, 0.4302, 0.7155, 0.4402, 0.7187, 0.451, 0.7198, 0.4622, 0.7187, 0.4734, 0.7155, 0.4842, 0.7104, 0.4942, 0.7034, 0.5029, 0.6949, 0.5101, 0.6852, 0.5154, 0.6423, 0.409, 0.6528, 0.4058, 0.6528, 0.4058, 0.6423, 0.409, 0.7104, 0.4942, 0.7034, 0.5029, 0.7034, 0.5029, 0.7104, 0.4942, 0.6637, 0.5198, 0.6528, 0.5187, 0.6528, 0.5187, 0.6637, 0.5198, 0.6326, 0.4144, 0.6423, 0.409, 0.6423, 0.409, 0.6326, 0.4144, 0.7155, 0.4842, 0.7104, 0.4942, 0.7104, 0.4942, 0.7155, 0.4842, 0.6241, 0.4215, 0.6326, 0.4144, 0.6326, 0.4144, 0.6241, 0.4215, 0.7187, 0.4734, 0.7155, 0.4842, 0.7155, 0.4842, 0.7187, 0.4734, 0.6171, 0.4302, 0.6241, 0.4215, 0.6241, 0.4215, 0.6171, 0.4302, 0.7198, 0.4622, 0.7187, 0.4734, 0.7187, 0.4734, 0.7198, 0.4622, 0.6119, 0.4402, 0.6171, 0.4302, 0.6171, 0.4302, 0.6119, 0.4402, 0.7187, 0.451, 0.7198, 0.4622, 0.7198, 0.4622, 0.7187, 0.451, 0.6087, 0.451, 0.6119, 0.4402, 0.6119, 0.4402, 0.6087, 0.451, 0.7155, 0.4402, 0.7187, 0.451, 0.7187, 0.451, 0.7155, 0.4402, 0.6077, 0.4622, 0.6087, 0.451, 0.6087, 0.451, 0.6077, 0.4622, 0.7104, 0.4302, 0.7155, 0.4402, 0.7155, 0.4402, 0.7104, 0.4302, 0.6087, 0.4734, 0.6077, 0.4622, 0.6077, 0.4622, 0.6087, 0.4734, 0.7034, 0.4215, 0.7104, 0.4302, 0.7104, 0.4302, 0.7034, 0.4215, 0.6119, 0.4842, 0.6087, 0.4734, 0.6087, 0.4734, 0.6119, 0.4842, 0.6949, 0.4144, 0.7034, 0.4215, 0.7034, 0.4215, 0.6949, 0.4144, 0.6171, 0.4942, 0.6119, 0.4842, 0.6119, 0.4842, 0.6171, 0.4942, 0.6852, 0.409, 0.6949, 0.4144, 0.6949, 0.4144, 0.6852, 0.409, 0.6747, 0.5187, 0.6637, 0.5198, 0.6637, 0.5198, 0.6747, 0.5187, 0.6241, 0.5029, 0.6171, 0.4942, 0.6171, 0.4942, 0.6241, 0.5029, 0.6747, 0.4058, 0.6852, 0.409, 0.6852, 0.409, 0.6747, 0.4058, 0.6852, 0.5154, 0.6747, 0.5187, 0.6747, 0.5187, 0.6852, 0.5154, 0.6326, 0.5101, 0.6241, 0.5029, 0.6241, 0.5029, 0.6326, 0.5101, 0.6637, 0.4047, 0.6747, 0.4058, 0.6747, 0.4058, 0.6637, 0.4047, 0.6949, 0.5101, 0.6852, 0.5154, 0.6852, 0.5154, 0.6949, 0.5101, 0.6423, 0.5154, 0.6326, 0.5101, 0.6326, 0.5101, 0.6423, 0.5154, 0.6528, 0.4058, 0.6637, 0.4047, 0.6637, 0.4047, 0.6528, 0.4058, 0.7034, 0.5029, 0.6949, 0.5101, 0.6949, 0.5101, 0.7034, 0.5029])
me_cylinder_002.materials.append(mat_material_001)
me_cylinder_002.use_remesh_fix_poles = True
me_cylinder_002.use_remesh_preserve_attributes = False
me_cylinder_002.use_mirror_vertex_groups = False
me_cylinder_002.update()
me_cube_002 = bpy.data.meshes.new('Cube.002')
me_cube_002.from_pydata([(1.114, 1.39, 0.2071), (1.114, 1.39, -0.2071), (1.114, -1.29, 0.2071), (1.114, -1.29, -0.2071), (-1.114, 1.39, 0.2071), (-1.114, 1.39, -0.2071), (-1.114, -1.29, 0.2071), (-1.114, -1.29, -0.2071), (0.5612, 1.39, -0.2071), (0.5612, -1.29, 0.2071), (0.5612, -1.29, -0.2071), (0.5612, 1.39, 0.2071), (-0.9575, 1.39, -0.2071), (-0.9575, -1.29, 0.2071), (-0.9575, -1.29, -0.2071), (-0.9575, 1.39, 0.2071), (-1.114, 1.028, -0.2071), (1.114, 1.028, 0.2071), (-1.114, 1.028, 0.2071), (1.114, 1.028, -0.2071), (0.5612, 1.028, -0.2071), (-0.9575, 1.028, -0.2071), (-1.114, -0.01157, -0.2071), (1.114, -0.01157, 0.2071), (0.5612, -0.01157, -0.2071), (-0.9575, -0.01157, -0.2071), (-1.114, -0.01157, 0.2071), (1.114, -0.01157, -0.2071), (-1.114, 1.272, 0.2071), (1.114, 1.272, -0.2071), (-1.114, 1.272, -0.2071), (1.114, 1.272, 0.2071), (0.5612, 1.272, -0.2071), (-0.9575, 1.272, -0.2071), (1.114, 1.39, 0.2071), (1.114, -1.29, 0.2071), (-1.114, 1.39, 0.2071), (-1.114, -1.29, 0.2071), (0.5612, -1.29, 0.2071), (0.5612, 1.39, 0.2071), (-0.9575, -1.29, 0.2071), (-0.9575, 1.39, 0.2071), (1.114, 1.028, 0.2071), (-1.114, 1.028, 0.2071), (0.5735, 1.028, 0.2071), (-1.026, 1.028, 0.2071), (1.057, 0.9394, 0.2071), (1.057, -1.021, 0.2071), (0.6954, -1.021, 0.2071), (0.6751, 0.9394, 0.2071), (1.057, 0.9394, 0.04734), (1.057, -1.021, 0.04734), (0.6954, -1.021, 0.04734), (0.6751, 0.9394, 0.04734), (1.114, -0.01157, 0.2071), (0.5735, -0.01157, 0.2071), (-1.026, -0.01157, 0.2071), (-1.114, -0.01157, 0.2071), (1.057, -0.01229, 0.2071), (0.6751, -0.01229, 0.2071), (1.057, -0.01229, 0.04734), (0.6751, -0.01229, 0.04734), (-1.114, 1.272, 0.2071), (1.114, 1.272, 0.2071), (0.5735, 1.272, 0.2071), (-1.026, 1.272, 0.2071), (1.057, 0.9394, 0.2071), (1.057, -1.021, 0.2071), (0.6954, -1.021, 0.2071), (0.6751, 0.9394, 0.2071), (1.057, 0.9394, 0.04734), (1.057, -1.021, 0.04734), (0.6954, -1.021, 0.04734), (0.6751, 0.9394, 0.04734), (1.057, -0.01229, 0.2071), (0.6751, -0.01229, 0.2071), (1.057, -0.01229, 0.04734), (0.6751, -0.01229, 0.04734), (0.5735, 1.272, 0.1401), (0.5735, 1.028, 0.1401), (-1.026, 1.272, 0.1401), (-1.026, 1.028, 0.1401), (0.5735, -0.01157, 0.1401), (-1.026, -0.01157, 0.1401)], [], [(14, 13, 6, 7), (30, 28, 4, 5), (24, 27, 3, 10), (27, 23, 2, 3), (8, 11, 0, 1), (12, 15, 11, 8), (25, 24, 10, 14), (3, 2, 9, 10), (22, 25, 14, 7), (5, 4, 15, 12), (10, 9, 13, 14), (30, 33, 21, 16), (33, 32, 20, 21), (29, 31, 17, 19), (32, 29, 19, 20), (22, 26, 18, 16), (7, 6, 26, 22), (16, 21, 25, 22), (21, 20, 24, 25), (19, 17, 23, 27), (20, 19, 27, 24), (8, 1, 29, 32), (1, 0, 31, 29), (12, 8, 32, 33), (5, 12, 33, 30), (16, 18, 28, 30), (56, 57, 37, 40), (55, 38, 48, 59), (55, 56, 40, 38), (55, 44, 79, 82), (63, 64, 44, 42), (65, 62, 43, 45), (38, 35, 47, 48), (54, 42, 46, 58), (42, 44, 49, 46), (60, 61, 52, 51), (50, 53, 61, 60), (35, 54, 58, 47), (44, 64, 78, 79), (44, 55, 59, 49), (45, 43, 57, 56), (41, 36, 62, 65), (34, 39, 64, 63), (39, 41, 65, 64), (75, 68, 72, 77), (74, 66, 70, 76), (66, 69, 73, 70), (68, 67, 71, 72), (67, 74, 76, 71), (69, 75, 77, 73), (78, 80, 81, 79), (79, 81, 83, 82), (56, 55, 82, 83), (64, 65, 80, 78), (65, 45, 81, 80), (45, 56, 83, 81)])
_uv = me_cube_002.uv_layers.new(name='UVMap')
_uv.uv.foreach_set('vector', [0.7973, 0.895, 0.7973, 0.9654, 0.8023, 0.9654, 0.8023, 0.895, 0.8671, 0.895, 0.8671, 0.9654, 0.8701, 0.9654, 0.8701, 0.895, 0.8312, 0.8893, 0.862, 0.8893, 0.862, 0.8181, 0.8312, 0.8181, 0.8377, 0.8246, 0.8377, 0.895, 0.8701, 0.895, 0.8701, 0.8246, 0.7848, 0.8246, 0.7848, 0.895, 0.8023, 0.895, 0.8023, 0.8246, 0.7368, 0.8246, 0.7368, 0.895, 0.7848, 0.895, 0.7848, 0.8246, 0.7467, 0.8893, 0.8312, 0.8893, 0.8312, 0.8181, 0.7467, 0.8181, 0.7319, 0.895, 0.7319, 0.9654, 0.7493, 0.9654, 0.7493, 0.895, 0.7379, 0.8893, 0.7467, 0.8893, 0.7467, 0.8181, 0.7379, 0.8181, 0.7319, 0.8246, 0.7319, 0.895, 0.7368, 0.895, 0.7368, 0.8246, 0.7493, 0.895, 0.7493, 0.9654, 0.7973, 0.9654, 0.7973, 0.895, 0.7379, 0.9607, 0.7467, 0.9607, 0.7467, 0.9472, 0.7379, 0.9472, 0.7467, 0.9607, 0.8312, 0.9607, 0.8312, 0.9472, 0.7467, 0.9472, 0.8053, 0.8246, 0.8053, 0.895, 0.8114, 0.895, 0.8114, 0.8246, 0.8312, 0.9607, 0.862, 0.9607, 0.862, 0.9472, 0.8312, 0.9472, 0.8346, 0.895, 0.8346, 0.9654, 0.8609, 0.9654, 0.8609, 0.895, 0.8023, 0.895, 0.8023, 0.9654, 0.8346, 0.9654, 0.8346, 0.895, 0.7379, 0.9472, 0.7467, 0.9472, 0.7467, 0.8893, 0.7379, 0.8893, 0.7467, 0.9472, 0.8312, 0.9472, 0.8312, 0.8893, 0.7467, 0.8893, 0.8114, 0.8246, 0.8114, 0.895, 0.8377, 0.895, 0.8377, 0.8246, 0.8312, 0.9472, 0.862, 0.9472, 0.862, 0.8893, 0.8312, 0.8893, 0.8312, 0.9673, 0.862, 0.9673, 0.862, 0.9607, 0.8312, 0.9607, 0.8023, 0.8246, 0.8023, 0.895, 0.8053, 0.895, 0.8053, 0.8246, 0.7467, 0.9673, 0.8312, 0.9673, 0.8312, 0.9607, 0.7467, 0.9607, 0.7379, 0.9673, 0.7467, 0.9673, 0.7467, 0.9607, 0.7379, 0.9607, 0.8609, 0.895, 0.8609, 0.9654, 0.8671, 0.9654, 0.8671, 0.895, 0.1522, 0.478, 0.1218, 0.478, 0.1218, 0.03434, 0.1761, 0.03434, 0.7073, 0.478, 0.7031, 0.03434, 0.7496, 0.1277, 0.7426, 0.4777, 0.7073, 0.478, 0.1522, 0.478, 0.1761, 0.03434, 0.7031, 0.03434, 0.7073, 0.478, 0.7073, 0.8387, 0.7073, 0.8387, 0.7073, 0.478, 0.8949, 0.9233, 0.7073, 0.9233, 0.7073, 0.8387, 0.8949, 0.8387, 0.1522, 0.9233, 0.1218, 0.9233, 0.1218, 0.8387, 0.1522, 0.8387, 0.7031, 0.03434, 0.8949, 0.03434, 0.8752, 0.1277, 0.7496, 0.1277, 0.8949, 0.478, 0.8949, 0.8387, 0.8752, 0.8079, 0.8752, 0.4777, 0.8949, 0.8387, 0.7073, 0.8387, 0.7426, 0.8079, 0.8752, 0.8079, 0.8489, 0.8913, 0.7555, 0.8913, 0.7605, 0.8281, 0.8489, 0.8281, 0.8489, 0.9509, 0.7555, 0.9509, 0.7555, 0.8913, 0.8489, 0.8913, 0.8949, 0.03434, 0.8949, 0.478, 0.8752, 0.4777, 0.8752, 0.1277, 0.7073, 0.8387, 0.7073, 0.9233, 0.7073, 0.9233, 0.7073, 0.8387, 0.7073, 0.8387, 0.7073, 0.478, 0.7426, 0.4777, 0.7426, 0.8079, 0.1522, 0.8387, 0.1218, 0.8387, 0.1218, 0.478, 0.1522, 0.478, 0.1761, 0.9644, 0.1218, 0.9644, 0.1218, 0.9233, 0.1522, 0.9233, 0.8949, 0.9644, 0.7031, 0.9644, 0.7073, 0.9233, 0.8949, 0.9233, 0.7031, 0.9644, 0.1761, 0.9644, 0.1522, 0.9233, 0.7073, 0.9233, 0.7426, 0.4777, 0.7496, 0.1277, 0.7496, 0.1277, 0.7426, 0.4777, 0.8752, 0.4777, 0.8752, 0.8079, 0.8752, 0.8079, 0.8752, 0.4777, 0.8752, 0.8079, 0.7426, 0.8079, 0.7426, 0.8079, 0.8752, 0.8079, 0.7496, 0.1277, 0.8752, 0.1277, 0.8752, 0.1277, 0.7496, 0.1277, 0.8752, 0.1277, 0.8752, 0.4777, 0.8752, 0.4777, 0.8752, 0.1277, 0.7426, 0.8079, 0.7426, 0.4777, 0.7426, 0.4777, 0.7426, 0.8079, 0.7073, 0.9233, 0.1522, 0.9233, 0.1522, 0.8387, 0.7073, 0.8387, 0.7073, 0.8387, 0.1522, 0.8387, 0.1522, 0.478, 0.7073, 0.478, 0.1522, 0.478, 0.7073, 0.478, 0.7073, 0.478, 0.1522, 0.478, 0.7073, 0.9233, 0.1522, 0.9233, 0.1522, 0.9233, 0.7073, 0.9233, 0.1522, 0.9233, 0.1522, 0.8387, 0.1522, 0.8387, 0.1522, 0.9233, 0.1522, 0.8387, 0.1522, 0.478, 0.1522, 0.478, 0.1522, 0.8387])
me_cube_002.materials.append(mat_material)
me_cube_002.use_remesh_preserve_volume = False
me_cube_002.use_remesh_preserve_attributes = False
me_cube_002.use_mirror_vertex_groups = False
me_cube_002.update()
me_cylinder_003 = bpy.data.meshes.new('Cylinder.003')
me_cylinder_003.from_pydata([(-2.157e-07, 0.1185, -0.1164), (-2.157e-07, 0.1185, 0.05449), (0.02312, 0.1162, -0.1164), (0.02312, 0.1162, 0.05449), (0.04536, 0.1095, -0.1164), (0.04536, 0.1095, 0.05449), (0.06585, 0.09855, -0.1164), (0.06585, 0.09855, 0.05449), (0.08381, 0.08381, -0.1164), (0.08381, 0.08381, 0.05449), (0.09855, 0.06585, -0.1164), (0.09855, 0.06585, 0.05449), (0.1095, 0.04536, -0.1164), (0.1095, 0.04536, 0.05449), (0.1162, 0.02312, -0.1164), (0.1162, 0.02312, 0.05449), (0.1185, -1.079e-07, -0.1164), (0.1185, -1.079e-07, 0.05449), (0.1162, -0.02312, -0.1164), (0.1162, -0.02312, 0.05449), (0.1095, -0.04536, -0.1164), (0.1095, -0.04536, 0.05449), (0.09855, -0.06585, -0.1164), (0.09855, -0.06585, 0.05449), (0.08381, -0.08381, -0.1164), (0.08381, -0.08381, 0.05449), (0.06585, -0.09855, -0.1164), (0.06585, -0.09855, 0.05449), (0.04536, -0.1095, -0.1164), (0.04536, -0.1095, 0.05449), (0.02312, -0.1162, -0.1164), (0.02312, -0.1162, 0.05449), (-2.517e-07, -0.1185, -0.1164), (-2.517e-07, -0.1185, 0.05449), (-0.02312, -0.1162, -0.1164), (-0.02312, -0.1162, 0.05449), (-0.04536, -0.1095, -0.1164), (-0.04536, -0.1095, 0.05449), (-0.06585, -0.09855, -0.1164), (-0.06585, -0.09855, 0.05449), (-0.08381, -0.08381, -0.1164), (-0.08381, -0.08381, 0.05449), (-0.09855, -0.06585, -0.1164), (-0.09855, -0.06585, 0.05449), (-0.1095, -0.04536, -0.1164), (-0.1095, -0.04536, 0.05449), (-0.1162, -0.02312, -0.1164), (-0.1162, -0.02312, 0.05449), (-0.1185, 0.0, -0.1164), (-0.1185, 0.0, 0.05449), (-0.1162, 0.02312, -0.1164), (-0.1162, 0.02312, 0.05449), (-0.1095, 0.04536, -0.1164), (-0.1095, 0.04536, 0.05449), (-0.09855, 0.06585, -0.1164), (-0.09855, 0.06585, 0.05449), (-0.08381, 0.08381, -0.1164), (-0.08381, 0.08381, 0.05449), (-0.06585, 0.09855, -0.1164), (-0.06585, 0.09855, 0.05449), (-0.04536, 0.1095, -0.1164), (-0.04536, 0.1095, 0.05449), (-0.02312, 0.1162, -0.1164), (-0.02312, 0.1162, 0.05449), (0.0193, 0.09701, 0.05449), (-2.157e-07, 0.09891, 0.05449), (0.03785, 0.09138, 0.05449), (0.05495, 0.08224, 0.05449), (0.06994, 0.06994, 0.05449), (0.08224, 0.05495, 0.05449), (0.09138, 0.03785, 0.05449), (0.09701, 0.0193, 0.05449), (0.09891, -8.989e-08, 0.05449), (0.09701, -0.0193, 0.05449), (0.09138, -0.03785, 0.05449), (0.08224, -0.05495, 0.05449), (0.06994, -0.06994, 0.05449), (0.05495, -0.08224, 0.05449), (0.03785, -0.09138, 0.05449), (0.0193, -0.09701, 0.05449), (-2.517e-07, -0.09891, 0.05449), (-0.0193, -0.09701, 0.05449), (-0.03785, -0.09138, 0.05449), (-0.05495, -0.08224, 0.05449), (-0.06994, -0.06994, 0.05449), (-0.08224, -0.05495, 0.05449), (-0.09138, -0.03785, 0.05449), (-0.09701, -0.0193, 0.05449), (-0.09891, 0.0, 0.05449), (-0.09701, 0.0193, 0.05449), (-0.09138, 0.03785, 0.05449), (-0.08224, 0.05495, 0.05449), (-0.06994, 0.06994, 0.05449), (-0.05495, 0.08224, 0.05449), (-0.03785, 0.09138, 0.05449), (-0.0193, 0.09701, 0.05449), (0.0193, 0.09701, 0.007426), (-2.157e-07, 0.09891, 0.007426), (0.03785, 0.09138, 0.007426), (0.05495, 0.08224, 0.007426), (0.06994, 0.06994, 0.007426), (0.08224, 0.05495, 0.007426), (0.09138, 0.03785, 0.007426), (0.09701, 0.0193, 0.007426), (0.09891, -8.989e-08, 0.007426), (0.09701, -0.0193, 0.007426), (0.09138, -0.03785, 0.007426), (0.08224, -0.05495, 0.007426), (0.06994, -0.06994, 0.007426), (0.05495, -0.08224, 0.007426), (0.03785, -0.09138, 0.007426), (0.0193, -0.09701, 0.007426), (-2.517e-07, -0.09891, 0.007426), (-0.0193, -0.09701, 0.007426), (-0.03785, -0.09138, 0.007426), (-0.05495, -0.08224, 0.007426), (-0.06994, -0.06994, 0.007426), (-0.08224, -0.05495, 0.007426), (-0.09138, -0.03785, 0.007426), (-0.09701, -0.0193, 0.007426), (-0.09891, 0.0, 0.007426), (-0.09701, 0.0193, 0.007426), (-0.09138, 0.03785, 0.007426), (-0.08224, 0.05495, 0.007426), (-0.06994, 0.06994, 0.007426), (-0.05495, 0.08224, 0.007426), (-0.03785, 0.09138, 0.007426), (-0.0193, 0.09701, 0.007426)], [], [(0, 1, 3, 2), (2, 3, 5, 4), (4, 5, 7, 6), (6, 7, 9, 8), (8, 9, 11, 10), (10, 11, 13, 12), (12, 13, 15, 14), (14, 15, 17, 16), (16, 17, 19, 18), (18, 19, 21, 20), (20, 21, 23, 22), (22, 23, 25, 24), (24, 25, 27, 26), (26, 27, 29, 28), (28, 29, 31, 30), (30, 31, 33, 32), (32, 33, 35, 34), (34, 35, 37, 36), (36, 37, 39, 38), (38, 39, 41, 40), (40, 41, 43, 42), (42, 43, 45, 44), (44, 45, 47, 46), (46, 47, 49, 48), (48, 49, 51, 50), (50, 51, 53, 52), (52, 53, 55, 54), (54, 55, 57, 56), (56, 57, 59, 58), (58, 59, 61, 60), (41, 39, 83, 84), (60, 61, 63, 62), (62, 63, 1, 0), (0, 2, 4, 6, 8, 10, 12, 14, 16, 18, 20, 22, 24, 26, 28, 30, 32, 34, 36, 38, 40, 42, 44, 46, 48, 50, 52, 54, 56, 58, 60, 62), (95, 94, 126, 127), (59, 57, 92, 93), (15, 13, 70, 71), (33, 31, 79, 80), (51, 49, 88, 89), (7, 5, 66, 67), (25, 23, 75, 76), (43, 41, 84, 85), (61, 59, 93, 94), (17, 15, 71, 72), (35, 33, 80, 81), (53, 51, 89, 90), (9, 7, 67, 68), (27, 25, 76, 77), (45, 43, 85, 86), (63, 61, 94, 95), (19, 17, 72, 73), (37, 35, 81, 82), (55, 53, 90, 91), (11, 9, 68, 69), (29, 27, 77, 78), (47, 45, 86, 87), (3, 1, 65, 64), (1, 63, 95, 65), (21, 19, 73, 74), (39, 37, 82, 83), (57, 55, 91, 92), (13, 11, 69, 70), (31, 29, 78, 79), (49, 47, 87, 88), (5, 3, 64, 66), (23, 21, 74, 75), (96, 97, 127, 126, 125, 124, 123, 122, 121, 120, 119, 118, 117, 116, 115, 114, 113, 112, 111, 110, 109, 108, 107, 106, 105, 104, 103, 102, 101, 100, 99, 98), (82, 81, 113, 114), (69, 68, 100, 101), (65, 95, 127, 97), (83, 82, 114, 115), (70, 69, 101, 102), (84, 83, 115, 116), (71, 70, 102, 103), (85, 84, 116, 117), (72, 71, 103, 104), (86, 85, 117, 118), (73, 72, 104, 105), (87, 86, 118, 119), (74, 73, 105, 106), (88, 87, 119, 120), (75, 74, 106, 107), (89, 88, 120, 121), (76, 75, 107, 108), (90, 89, 121, 122), (77, 76, 108, 109), (91, 90, 122, 123), (78, 77, 109, 110), (64, 65, 97, 96), (92, 91, 123, 124), (79, 78, 110, 111), (66, 64, 96, 98), (93, 92, 124, 125), (80, 79, 111, 112), (67, 66, 98, 99), (94, 93, 125, 126), (81, 80, 112, 113), (68, 67, 99, 100)])
_uv = me_cylinder_003.uv_layers.new(name='UVMap')
_uv.uv.foreach_set('vector', [0.4195, 0.5727, 0.4195, 0.5727, 0.4273, 0.5719, 0.4273, 0.5719, 0.4273, 0.5719, 0.4273, 0.5719, 0.4349, 0.5695, 0.4349, 0.5695, 0.4349, 0.5695, 0.4349, 0.5695, 0.4419, 0.5657, 0.4419, 0.5657, 0.4419, 0.5657, 0.4419, 0.5657, 0.448, 0.5605, 0.448, 0.5605, 0.448, 0.5605, 0.448, 0.5605, 0.4531, 0.5542, 0.4531, 0.5542, 0.4531, 0.5542, 0.4531, 0.5542, 0.4568, 0.547, 0.4568, 0.547, 0.4568, 0.547, 0.4568, 0.547, 0.4591, 0.5392, 0.4591, 0.5392, 0.4591, 0.5392, 0.4591, 0.5392, 0.4599, 0.5312, 0.4599, 0.5312, 0.4599, 0.5312, 0.4599, 0.5312, 0.4591, 0.5231, 0.4591, 0.5231, 0.4591, 0.5231, 0.4591, 0.5231, 0.4568, 0.5153, 0.4568, 0.5153, 0.4568, 0.5153, 0.4568, 0.5153, 0.4531, 0.5081, 0.4531, 0.5081, 0.4531, 0.5081, 0.4531, 0.5081, 0.448, 0.5018, 0.448, 0.5018, 0.448, 0.5018, 0.448, 0.5018, 0.4419, 0.4966, 0.4419, 0.4966, 0.4419, 0.4966, 0.4419, 0.4966, 0.4349, 0.4928, 0.4349, 0.4928, 0.4349, 0.4928, 0.4349, 0.4928, 0.4273, 0.4904, 0.4273, 0.4904, 0.4273, 0.4904, 0.4273, 0.4904, 0.4195, 0.4896, 0.4195, 0.4896, 0.4195, 0.4896, 0.4195, 0.4896, 0.4116, 0.4904, 0.4116, 0.4904, 0.4116, 0.4904, 0.4116, 0.4904, 0.404, 0.4928, 0.404, 0.4928, 0.404, 0.4928, 0.404, 0.4928, 0.397, 0.4966, 0.397, 0.4966, 0.397, 0.4966, 0.397, 0.4966, 0.3909, 0.5018, 0.3909, 0.5018, 0.3909, 0.5018, 0.3909, 0.5018, 0.3858, 0.5081, 0.3858, 0.5081, 0.3858, 0.5081, 0.3858, 0.5081, 0.3821, 0.5153, 0.3821, 0.5153, 0.3821, 0.5153, 0.3821, 0.5153, 0.3798, 0.5231, 0.3798, 0.5231, 0.3798, 0.5231, 0.3798, 0.5231, 0.379, 0.5312, 0.379, 0.5312, 0.379, 0.5312, 0.379, 0.5312, 0.3798, 0.5392, 0.3798, 0.5392, 0.3798, 0.5392, 0.3798, 0.5392, 0.3821, 0.547, 0.3821, 0.547, 0.3821, 0.547, 0.3821, 0.547, 0.3858, 0.5542, 0.3858, 0.5542, 0.3858, 0.5542, 0.3858, 0.5542, 0.3909, 0.5605, 0.3909, 0.5605, 0.3909, 0.5605, 0.3909, 0.5605, 0.397, 0.5657, 0.397, 0.5657, 0.397, 0.5657, 0.397, 0.5657, 0.404, 0.5695, 0.404, 0.5695, 0.3909, 0.5018, 0.397, 0.4966, 0.4007, 0.5024, 0.3956, 0.5067, 0.404, 0.5695, 0.404, 0.5695, 0.4116, 0.5719, 0.4116, 0.5719, 0.4116, 0.5719, 0.4116, 0.5719, 0.4195, 0.5727, 0.4195, 0.5727, 0.4195, 0.5727, 0.4273, 0.5719, 0.4349, 0.5695, 0.4419, 0.5657, 0.448, 0.5605, 0.4531, 0.5542, 0.4568, 0.547, 0.4591, 0.5392, 0.4599, 0.5312, 0.4591, 0.5231, 0.4568, 0.5153, 0.4531, 0.5081, 0.448, 0.5018, 0.4419, 0.4966, 0.4349, 0.4928, 0.4273, 0.4904, 0.4195, 0.4896, 0.4116, 0.4904, 0.404, 0.4928, 0.397, 0.4966, 0.3909, 0.5018, 0.3858, 0.5081, 0.3821, 0.5153, 0.3798, 0.5231, 0.379, 0.5312, 0.3798, 0.5392, 0.3821, 0.547, 0.3858, 0.5542, 0.3909, 0.5605, 0.397, 0.5657, 0.404, 0.5695, 0.4116, 0.5719, 0.4129, 0.5651, 0.4065, 0.5632, 0.4065, 0.5632, 0.4129, 0.5651, 0.397, 0.5657, 0.3909, 0.5605, 0.3956, 0.5556, 0.4007, 0.56, 0.4591, 0.5392, 0.4568, 0.547, 0.4506, 0.5444, 0.4525, 0.5379, 0.4195, 0.4896, 0.4273, 0.4904, 0.426, 0.4972, 0.4195, 0.4965, 0.3798, 0.5392, 0.379, 0.5312, 0.3857, 0.5312, 0.3864, 0.5379, 0.4419, 0.5657, 0.4349, 0.5695, 0.4324, 0.5632, 0.4382, 0.56, 0.448, 0.5018, 0.4531, 0.5081, 0.4475, 0.5119, 0.4433, 0.5067, 0.3858, 0.5081, 0.3909, 0.5018, 0.3956, 0.5067, 0.3914, 0.5119, 0.404, 0.5695, 0.397, 0.5657, 0.4007, 0.56, 0.4065, 0.5632, 0.4599, 0.5312, 0.4591, 0.5392, 0.4525, 0.5379, 0.4532, 0.5312, 0.4116, 0.4904, 0.4195, 0.4896, 0.4195, 0.4965, 0.4129, 0.4972, 0.3821, 0.547, 0.3798, 0.5392, 0.3864, 0.5379, 0.3883, 0.5444, 0.448, 0.5605, 0.4419, 0.5657, 0.4382, 0.56, 0.4433, 0.5556, 0.4419, 0.4966, 0.448, 0.5018, 0.4433, 0.5067, 0.4382, 0.5024, 0.3821, 0.5153, 0.3858, 0.5081, 0.3914, 0.5119, 0.3883, 0.5179, 0.4116, 0.5719, 0.404, 0.5695, 0.4065, 0.5632, 0.4129, 0.5651, 0.4591, 0.5231, 0.4599, 0.5312, 0.4532, 0.5312, 0.4525, 0.5244, 0.404, 0.4928, 0.4116, 0.4904, 0.4129, 0.4972, 0.4065, 0.4991, 0.3858, 0.5542, 0.3821, 0.547, 0.3883, 0.5444, 0.3914, 0.5504, 0.4531, 0.5542, 0.448, 0.5605, 0.4433, 0.5556, 0.4475, 0.5504, 0.4349, 0.4928, 0.4419, 0.4966, 0.4382, 0.5024, 0.4324, 0.4991, 0.3798, 0.5231, 0.3821, 0.5153, 0.3883, 0.5179, 0.3864, 0.5244, 0.4273, 0.5719, 0.4195, 0.5727, 0.4195, 0.5658, 0.426, 0.5651, 0.4195, 0.5727, 0.4116, 0.5719, 0.4129, 0.5651, 0.4195, 0.5658, 0.4568, 0.5153, 0.4591, 0.5231, 0.4525, 0.5244, 0.4506, 0.5179, 0.397, 0.4966, 0.404, 0.4928, 0.4065, 0.4991, 0.4007, 0.5024, 0.3909, 0.5605, 0.3858, 0.5542, 0.3914, 0.5504, 0.3956, 0.5556, 0.4568, 0.547, 0.4531, 0.5542, 0.4475, 0.5504, 0.4506, 0.5444, 0.4273, 0.4904, 0.4349, 0.4928, 0.4324, 0.4991, 0.426, 0.4972, 0.379, 0.5312, 0.3798, 0.5231, 0.3864, 0.5244, 0.3857, 0.5312, 0.4349, 0.5695, 0.4273, 0.5719, 0.426, 0.5651, 0.4324, 0.5632, 0.4531, 0.5081, 0.4568, 0.5153, 0.4506, 0.5179, 0.4475, 0.5119, 0.426, 0.5651, 0.4195, 0.5658, 0.4129, 0.5651, 0.4065, 0.5632, 0.4007, 0.56, 0.3956, 0.5556, 0.3914, 0.5504, 0.3883, 0.5444, 0.3864, 0.5379, 0.3857, 0.5312, 0.3864, 0.5244, 0.3883, 0.5179, 0.3914, 0.5119, 0.3956, 0.5067, 0.4007, 0.5024, 0.4065, 0.4991, 0.4129, 0.4972, 0.4195, 0.4965, 0.426, 0.4972, 0.4324, 0.4991, 0.4382, 0.5024, 0.4433, 0.5067, 0.4475, 0.5119, 0.4506, 0.5179, 0.4525, 0.5244, 0.4532, 0.5312, 0.4525, 0.5379, 0.4506, 0.5444, 0.4475, 0.5504, 0.4433, 0.5556, 0.4382, 0.56, 0.4324, 0.5632, 0.4065, 0.4991, 0.4129, 0.4972, 0.4129, 0.4972, 0.4065, 0.4991, 0.4475, 0.5504, 0.4433, 0.5556, 0.4433, 0.5556, 0.4475, 0.5504, 0.4195, 0.5658, 0.4129, 0.5651, 0.4129, 0.5651, 0.4195, 0.5658, 0.4007, 0.5024, 0.4065, 0.4991, 0.4065, 0.4991, 0.4007, 0.5024, 0.4506, 0.5444, 0.4475, 0.5504, 0.4475, 0.5504, 0.4506, 0.5444, 0.3956, 0.5067, 0.4007, 0.5024, 0.4007, 0.5024, 0.3956, 0.5067, 0.4525, 0.5379, 0.4506, 0.5444, 0.4506, 0.5444, 0.4525, 0.5379, 0.3914, 0.5119, 0.3956, 0.5067, 0.3956, 0.5067, 0.3914, 0.5119, 0.4532, 0.5312, 0.4525, 0.5379, 0.4525, 0.5379, 0.4532, 0.5312, 0.3883, 0.5179, 0.3914, 0.5119, 0.3914, 0.5119, 0.3883, 0.5179, 0.4525, 0.5244, 0.4532, 0.5312, 0.4532, 0.5312, 0.4525, 0.5244, 0.3864, 0.5244, 0.3883, 0.5179, 0.3883, 0.5179, 0.3864, 0.5244, 0.4506, 0.5179, 0.4525, 0.5244, 0.4525, 0.5244, 0.4506, 0.5179, 0.3857, 0.5312, 0.3864, 0.5244, 0.3864, 0.5244, 0.3857, 0.5312, 0.4475, 0.5119, 0.4506, 0.5179, 0.4506, 0.5179, 0.4475, 0.5119, 0.3864, 0.5379, 0.3857, 0.5312, 0.3857, 0.5312, 0.3864, 0.5379, 0.4433, 0.5067, 0.4475, 0.5119, 0.4475, 0.5119, 0.4433, 0.5067, 0.3883, 0.5444, 0.3864, 0.5379, 0.3864, 0.5379, 0.3883, 0.5444, 0.4382, 0.5024, 0.4433, 0.5067, 0.4433, 0.5067, 0.4382, 0.5024, 0.3914, 0.5504, 0.3883, 0.5444, 0.3883, 0.5444, 0.3914, 0.5504, 0.4324, 0.4991, 0.4382, 0.5024, 0.4382, 0.5024, 0.4324, 0.4991, 0.426, 0.5651, 0.4195, 0.5658, 0.4195, 0.5658, 0.426, 0.5651, 0.3956, 0.5556, 0.3914, 0.5504, 0.3914, 0.5504, 0.3956, 0.5556, 0.426, 0.4972, 0.4324, 0.4991, 0.4324, 0.4991, 0.426, 0.4972, 0.4324, 0.5632, 0.426, 0.5651, 0.426, 0.5651, 0.4324, 0.5632, 0.4007, 0.56, 0.3956, 0.5556, 0.3956, 0.5556, 0.4007, 0.56, 0.4195, 0.4965, 0.426, 0.4972, 0.426, 0.4972, 0.4195, 0.4965, 0.4382, 0.56, 0.4324, 0.5632, 0.4324, 0.5632, 0.4382, 0.56, 0.4065, 0.5632, 0.4007, 0.56, 0.4007, 0.56, 0.4065, 0.5632, 0.4129, 0.4972, 0.4195, 0.4965, 0.4195, 0.4965, 0.4129, 0.4972, 0.4433, 0.5556, 0.4382, 0.56, 0.4382, 0.56, 0.4433, 0.5556])
me_cylinder_003.materials.append(mat_material_001)
me_cylinder_003.use_remesh_fix_poles = True
me_cylinder_003.use_remesh_preserve_attributes = False
me_cylinder_003.use_mirror_vertex_groups = False
me_cylinder_003.update()

# ---- objects
ob_cube = bpy.data.objects.new('Cube', me_cube_003)
ob_cube_001 = bpy.data.objects.new('Cube.001', me_cube_004)
ob_cube_002 = bpy.data.objects.new('Cube.002', me_cube)
ob_selector = bpy.data.objects.new('Selector', me_cylinder_001)
ob_calibrator = bpy.data.objects.new('Calibrator', me_cylinder_002)
ob_avometer = bpy.data.objects.new('Avometer', me_cube_002)
ob_calibrator_001 = bpy.data.objects.new('Calibrator.001', me_cylinder_003)

# ---- transforms, parenting, visibility, modifiers, constraints
ob_cube.location = (-0.3648, 0.148, 0.4556)
ob_cube.scale = (0.07241, 0.5551, 0.07241)
ob_cube.lineart.crease_threshold = 0.0
ob_cube_001.location = (-0.5528, 0.1625, 0.438)
ob_cube_001.rotation_euler = (0.0, -0.0, 0.01501)
ob_cube_001.scale = (0.07241, 0.5551, 0.07241)
ob_cube_001.lineart.crease_threshold = 0.0
ob_cube_002.location = (-1.583, 0.2347, 0.488)
ob_cube_002.scale = (0.006305, 0.3279, 0.006305)
ob_cube_002.lineart.crease_threshold = 0.0
ob_selector.parent = ob_avometer
ob_selector.matrix_parent_inverse = Matrix(((1.0, -0.0, 0.0, 1.336), (-0.0, 1.0, -0.0, -0.102), (0.0, 0.0, 1.0, -0.3362), (-0.0, 0.0, -0.0, 1.0)))
ob_selector.location = (-1.688, -0.4905, 0.587)
ob_selector.lineart.crease_threshold = 0.0
ob_calibrator.parent = ob_avometer
ob_calibrator.matrix_parent_inverse = Matrix(((1.0, -0.0, 0.0, 1.336), (-0.0, 1.0, -0.0, -0.102), (0.0, 0.0, 1.0, -0.3362), (-0.0, 0.0, -0.0, 1.0)))
ob_calibrator.location = (-0.8965, 0.05673, 0.5855)
ob_calibrator.lineart.crease_threshold = 0.0
ob_avometer.location = (-1.336, 0.102, 0.3362)
ob_avometer.lock_rotations_4d = False
ob_avometer.empty_display_type = 'ARROWS'
ob_avometer.lineart.crease_threshold = 0.0
ob_calibrator_001.parent = ob_avometer
ob_calibrator_001.matrix_parent_inverse = Matrix(((1.0, -0.0, 0.0, 1.336), (-0.0, 1.0, -0.0, -0.102), (0.0, 0.0, 1.0, -0.3362), (-0.0, 0.0, -0.0, 1.0)))
ob_calibrator_001.location = (-1.583, 0.2437, 0.5683)
ob_calibrator_001.lineart.crease_threshold = 0.0

# ---- collection membership
scene.collection.objects.link(ob_cube)
scene.collection.objects.link(ob_cube_001)
scene.collection.objects.link(ob_cube_002)
col_collection.objects.link(ob_selector)
col_collection.objects.link(ob_calibrator)
col_collection.objects.link(ob_avometer)
col_collection.objects.link(ob_calibrator_001)

# ---- scene / render settings (as saved in the file)
scene.frame_start = 1; scene.frame_end = 250; scene.frame_set(1)
scene.render.engine = 'BLENDER_EEVEE_NEXT'
scene.cycles.use_denoising = False
scene.cycles.samples = 128
scene.cycles.sampling_pattern = 'TABULATED_SOBOL'
scene.cycles.use_adaptive_sampling = False
scene.cycles.use_light_tree = False
scene.view_settings.view_transform = 'Filmic'
bpy.context.view_layer.update()

# ---- added for rendering (the .blend has no active camera and no usable light): camera, sun
cam_auto = bpy.data.cameras.new('AutoCamera')
cam_auto.lens = 50.0
cam_auto.sensor_width = 36.0
cam_auto.clip_end = 1000.0
ob_auto_camera = bpy.data.objects.new('AutoCamera', cam_auto)
scene.collection.objects.link(ob_auto_camera)
ob_auto_camera.location = (1.92191, -3.75794, 2.98766)
ob_auto_camera.rotation_euler = (1.09748, -7.21219e-08, 0.694738)
scene.camera = ob_auto_camera
light_auto_sun = bpy.data.lights.new('AutoSun', 'SUN')
light_auto_sun.energy = 3.0
light_auto_sun.angle = 0.0523599
ob_auto_sun = bpy.data.objects.new('AutoSun', light_auto_sun)
scene.collection.objects.link(ob_auto_sun)
ob_auto_sun.rotation_euler = (0.872665, 0.174533, 0.523599)
bpy.context.view_layer.update()
